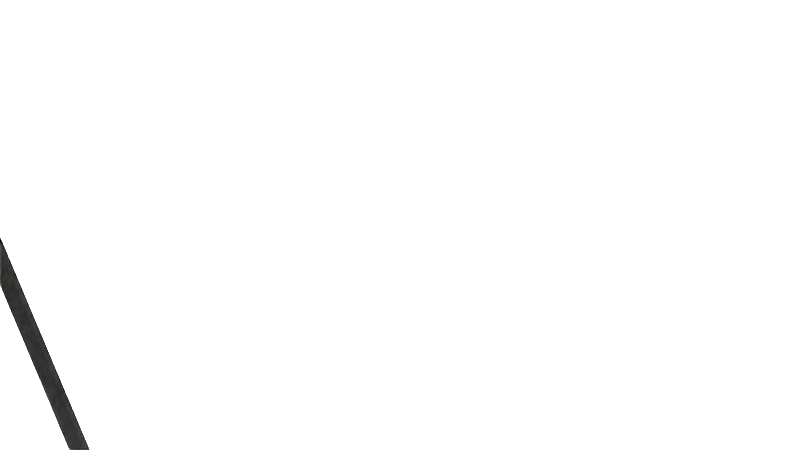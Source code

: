 # Source: camera.blend  (saved by Blender 2.79.0; exported with 4.5.12 LTS)
import bpy
from mathutils import Matrix  # noqa: F401  (used for matrix-valued properties, if any)

bpy.ops.wm.read_factory_settings(use_empty=True)
scene = bpy.context.scene
scene.name = 'Scene'

# ---- collections
col_collection_1 = bpy.data.collections.new('Collection 1'); scene.collection.children.link(col_collection_1)

# ---- materials (node trees are filled in below, after node groups)
mat_cameralight = bpy.data.materials.new('cameraLight')
mat_cameralight.alpha_threshold = 0.0
mat_cameralight.use_transparent_shadow = False
mat_cameralight.roughness = 0.5
mat_camerabody = bpy.data.materials.new('CameraBody')
mat_camerabody.alpha_threshold = 0.0
mat_camerabody.use_transparent_shadow = False
mat_camerabody.roughness = 0.5
mat_cameralense = bpy.data.materials.new('CameraLense')
mat_cameralense.alpha_threshold = 0.0
mat_cameralense.use_transparent_shadow = False
mat_cameralense.roughness = 0.5

# ---- node groups
ng_auto_smooth = bpy.data.node_groups.new('Auto Smooth', 'GeometryNodeTree')
_s = ng_auto_smooth.interface.new_socket(name='Geometry', in_out='OUTPUT', socket_type='NodeSocketGeometry')
_s = ng_auto_smooth.interface.new_socket(name='Geometry', in_out='INPUT', socket_type='NodeSocketGeometry')
_s = ng_auto_smooth.interface.new_socket(name='Angle', in_out='INPUT', socket_type='NodeSocketFloat')
_s.subtype = 'ANGLE'
_s.min_value = 0.0
_s.max_value = 3.142
ng_auto_smooth.is_modifier = True
_N = ng_auto_smooth.nodes; _L = ng_auto_smooth.links
n0 = _N.new('NodeGroupOutput'); n0.name = 'Group Output'; n0.location = (480, -100)
n1 = _N.new('NodeGroupInput'); n1.name = 'Group Input'; n1.location = (-420, -300)
n2 = _N.new('NodeGroupInput'); n2.name = 'Group Input.001'; n2.location = (-60, -100)
n3 = _N.new('GeometryNodeSetShadeSmooth'); n3.name = 'Set Shade Smooth'; n3.location = (120, -100)
n3.domain = 'EDGE'
n4 = _N.new('GeometryNodeSetShadeSmooth'); n4.name = 'Set Shade Smooth.001'; n4.location = (300, -100)
n5 = _N.new('GeometryNodeInputMeshEdgeAngle'); n5.name = 'Edge Angle'; n5.location = (-420, -220)
n6 = _N.new('GeometryNodeInputEdgeSmooth'); n6.name = 'Is Edge Smooth'; n6.location = (-60, -160)
n7 = _N.new('GeometryNodeInputShadeSmooth'); n7.name = 'Is Face Smooth'; n7.location = (-240, -340)
n8 = _N.new('FunctionNodeBooleanMath'); n8.name = 'Boolean Math'; n8.location = (-60, -220)
n9 = _N.new('FunctionNodeCompare'); n9.name = 'Compare'; n9.location = (-240, -180)
n9.operation = 'LESS_EQUAL'
_L.new(n5.outputs[0], n9.inputs[0])
_L.new(n4.outputs[0], n0.inputs[0])
_L.new(n1.outputs[1], n9.inputs[1])
_L.new(n9.outputs[0], n8.inputs[0])
_L.new(n7.outputs[0], n8.inputs[1])
_L.new(n2.outputs[0], n3.inputs[0])
_L.new(n6.outputs[0], n3.inputs[1])
_L.new(n3.outputs[0], n4.inputs[0])
_L.new(n8.outputs[0], n3.inputs[2])
n0.is_active_output = True

# ---- material node trees

# ---- world
world_world = bpy.data.worlds.new('World'); scene.world = world_world
world_world.color = (0.05088, 0.05088, 0.05088)
world_world.use_sun_shadow = False
world_world.sun_shadow_jitter_overblur = 0.0
world_world.cycles.sampling_method = 'MANUAL'

# ---- cameras
cam_camera = bpy.data.cameras.new('Camera')
cam_camera.clip_end = 100.0
cam_camera.lens = 35.0
cam_camera.sensor_width = 32.0
cam_camera.sensor_height = 18.0
cam_camera.ortho_scale = 7.314
cam_camera.dof.focus_distance = 0.0
cam_camera.dof.aperture_fstop = 128.0

# ---- lights
light_lamp = bpy.data.lights.new('Lamp', 'POINT')
light_lamp.transmission_factor = 0.0
light_lamp.cutoff_distance = 30.0
light_lamp.energy = 100.0
light_lamp.shadow_buffer_clip_start = 1.001
light_lamp.shadow_soft_size = 0.1
light_lamp.shadow_maximum_resolution = 0.006
light_lamp.use_absolute_resolution = True

# ---- meshes
me_cylinder = bpy.data.meshes.new('Cylinder')
me_cylinder.from_pydata([(0.0, 1.0, -1.0), (0.0, 1.0, 1.0), (0.1951, 0.9808, -1.0), (0.1951, 0.9808, 1.0), (0.3827, 0.9239, -1.0), (0.3827, 0.9239, 1.0), (0.5556, 0.8315, -1.0), (0.5556, 0.8315, 1.0), (0.7071, 0.7071, -1.0), (0.7071, 0.7071, 1.0), (0.8315, 0.5556, -1.0), (0.8315, 0.5556, 1.0), (0.9239, 0.3827, -1.0), (0.9239, 0.3827, 1.0), (0.9808, 0.1951, -1.0), (0.9808, 0.1951, 1.0), (1.0, 7.55e-08, -1.0), (1.0, 7.55e-08, 1.0), (0.9808, -0.1951, -1.0), (0.9808, -0.1951, 1.0), (0.9239, -0.3827, -1.0), (0.9239, -0.3827, 1.0), (0.8315, -0.5556, -1.0), (0.8315, -0.5556, 1.0), (0.7071, -0.7071, -1.0), (0.7071, -0.7071, 1.0), (0.5556, -0.8315, -1.0), (0.5556, -0.8315, 1.0), (0.3827, -0.9239, -1.0), (0.3827, -0.9239, 1.0), (0.1951, -0.9808, -1.0), (0.1951, -0.9808, 1.0), (-3.258e-07, -1.0, -1.0), (-3.258e-07, -1.0, 1.0), (-0.1951, -0.9808, -1.0), (-0.1951, -0.9808, 1.0), (-0.3827, -0.9239, -1.0), (-0.3827, -0.9239, 1.0), (-0.5556, -0.8315, -1.0), (-0.5556, -0.8315, 1.0), (-0.7071, -0.7071, -1.0), (-0.7071, -0.7071, 1.0), (-0.8315, -0.5556, -1.0), (-0.8315, -0.5556, 1.0), (-0.9239, -0.3827, -1.0), (-0.9239, -0.3827, 1.0), (-0.9808, -0.1951, -1.0), (-0.9808, -0.1951, 1.0), (-1.0, 9.656e-07, -1.0), (-1.0, 9.656e-07, 1.0), (-0.9808, 0.1951, -1.0), (-0.9808, 0.1951, 1.0), (-0.9239, 0.3827, -1.0), (-0.9239, 0.3827, 1.0), (-0.8315, 0.5556, -1.0), (-0.8315, 0.5556, 1.0), (-0.7071, 0.7071, -1.0), (-0.7071, 0.7071, 1.0), (-0.5556, 0.8315, -1.0), (-0.5556, 0.8315, 1.0), (-0.3827, 0.9239, -1.0), (-0.3827, 0.9239, 1.0), (-0.1951, 0.9808, -1.0), (-0.1951, 0.9808, 1.0), (0.8544, 0.9132, -1.096), (0.8544, 0.9084, -1.182), (0.8544, 0.9008, -1.262), (0.8544, 0.8904, -1.331), (0.8544, 0.8778, -1.388), (0.8544, 0.8634, -1.431), (0.8544, 0.8478, -1.457), (0.8544, 0.8316, -1.465), (0.8544, 0.8154, -1.457), (0.8544, 0.7625, -1.262), (0.8576, 0.9132, -1.095), (0.8606, 0.9084, -1.179), (0.8634, 0.9008, -1.257), (0.8659, 0.8904, -1.325), (0.8679, 0.8778, -1.381), (0.8694, 0.8634, -1.422), (0.8703, 0.8478, -1.448), (0.8707, 0.8316, -1.457), (0.8703, 0.8154, -1.448), (0.8694, 0.7998, -1.422), (0.8679, 0.7854, -1.381), (0.8659, 0.7728, -1.325), (0.8634, 0.7625, -1.257), (0.8606, 0.7548, -1.179), (0.8576, 0.7501, -1.095), (0.8606, 0.9132, -1.089), (0.8666, 0.9084, -1.169), (0.8721, 0.9008, -1.242), (0.8769, 0.8904, -1.306), (0.8809, 0.8778, -1.359), (0.8838, 0.8634, -1.398), (0.8856, 0.8478, -1.422), (0.8863, 0.8316, -1.431), (0.8856, 0.8154, -1.422), (0.8838, 0.7998, -1.398), (0.8809, 0.7854, -1.359), (0.8769, 0.7728, -1.306), (0.8721, 0.7625, -1.242), (0.8666, 0.7548, -1.169), (0.8606, 0.7501, -1.089), (0.8634, 0.9132, -1.081), (0.8721, 0.9084, -1.153), (0.8801, 0.9008, -1.219), (0.8871, 0.8904, -1.276), (0.8928, 0.8778, -1.324), (0.8971, 0.8634, -1.359), (0.8997, 0.8478, -1.381), (0.9006, 0.8316, -1.388), (0.8997, 0.8154, -1.381), (0.8971, 0.7998, -1.359), (0.8928, 0.7854, -1.324), (0.8871, 0.7728, -1.276), (0.8801, 0.7625, -1.219), (0.8721, 0.7548, -1.153), (0.8634, 0.7501, -1.081), (0.8659, 0.9132, -1.07), (0.8769, 0.9084, -1.131), (0.8871, 0.9008, -1.187), (0.896, 0.8904, -1.236), (0.9033, 0.8778, -1.276), (0.9088, 0.8634, -1.306), (0.9121, 0.8478, -1.325), (0.9132, 0.8316, -1.331), (0.9121, 0.8154, -1.325), (0.9088, 0.7998, -1.306), (0.9033, 0.7854, -1.276), (0.896, 0.7728, -1.236), (0.8871, 0.7625, -1.187), (0.8769, 0.7548, -1.131), (0.8659, 0.7501, -1.07), (0.8679, 0.9132, -1.056), (0.8809, 0.9084, -1.104), (0.8928, 0.9008, -1.148), (0.9033, 0.8904, -1.187), (0.9119, 0.8778, -1.219), (0.9183, 0.8634, -1.242), (0.9222, 0.8478, -1.257), (0.9236, 0.8316, -1.262), (0.9222, 0.8154, -1.257), (0.9183, 0.7998, -1.242), (0.9119, 0.7854, -1.219), (0.9033, 0.7728, -1.187), (0.8928, 0.7625, -1.148), (0.8809, 0.7548, -1.104), (0.8679, 0.7501, -1.056), (0.8694, 0.9132, -1.041), (0.8838, 0.9084, -1.074), (0.8971, 0.9008, -1.104), (0.9088, 0.8904, -1.131), (0.9183, 0.8778, -1.153), (0.9254, 0.8634, -1.169), (0.9298, 0.8478, -1.179), (0.9313, 0.8316, -1.182), (0.9298, 0.8154, -1.179), (0.9254, 0.7998, -1.169), (0.9183, 0.7854, -1.153), (0.9088, 0.7728, -1.131), (0.8971, 0.7625, -1.104), (0.8838, 0.7548, -1.074), (0.8694, 0.7501, -1.041), (0.8703, 0.9132, -1.024), (0.8856, 0.9084, -1.041), (0.8997, 0.9008, -1.056), (0.9121, 0.8904, -1.07), (0.9222, 0.8778, -1.081), (0.9298, 0.8634, -1.089), (0.9344, 0.8478, -1.095), (0.936, 0.8316, -1.096), (0.9344, 0.8154, -1.095), (0.9298, 0.7998, -1.089), (0.9222, 0.7854, -1.081), (0.9121, 0.7728, -1.07), (0.8997, 0.7625, -1.056), (0.8856, 0.7548, -1.041), (0.8703, 0.7501, -1.024), (0.8707, 0.9132, -1.007), (0.8863, 0.9084, -1.007), (0.9006, 0.9008, -1.007), (0.9132, 0.8904, -1.007), (0.9236, 0.8778, -1.007), (0.9313, 0.8634, -1.007), (0.936, 0.8478, -1.007), (0.9376, 0.8316, -1.007), (0.936, 0.8154, -1.007), (0.9313, 0.7998, -1.007), (0.9236, 0.7854, -1.007), (0.9132, 0.7728, -1.007), (0.9006, 0.7625, -1.007), (0.8863, 0.7548, -1.007), (0.8707, 0.7501, -1.007), (0.8703, 0.9132, -0.9893), (0.8856, 0.9084, -0.9725), (0.8997, 0.9008, -0.957), (0.9121, 0.8904, -0.9435), (0.9222, 0.8778, -0.9323), (0.9298, 0.8634, -0.9241), (0.9344, 0.8478, -0.919), (0.936, 0.8316, -0.9173), (0.9344, 0.8154, -0.919), (0.9298, 0.7998, -0.9241), (0.9222, 0.7854, -0.9323), (0.9121, 0.7728, -0.9435), (0.8997, 0.7625, -0.957), (0.8856, 0.7548, -0.9725), (0.8703, 0.7501, -0.9893), (0.8694, 0.9132, -0.9725), (0.8838, 0.9084, -0.9396), (0.8971, 0.9008, -0.9092), (0.9088, 0.8904, -0.8826), (0.9183, 0.8778, -0.8608), (0.9254, 0.8634, -0.8446), (0.9298, 0.8478, -0.8346), (0.9313, 0.8316, -0.8312), (0.9298, 0.8154, -0.8346), (0.9254, 0.7998, -0.8446), (0.9183, 0.7854, -0.8608), (0.9088, 0.7728, -0.8826), (0.8971, 0.7625, -0.9092), (0.8838, 0.7548, -0.9396), (0.8694, 0.7501, -0.9725), (0.8679, 0.9132, -0.957), (0.8809, 0.9084, -0.9092), (0.8928, 0.9008, -0.8652), (0.9033, 0.8904, -0.8266), (0.9119, 0.8778, -0.7949), (0.9183, 0.8634, -0.7713), (0.9222, 0.8478, -0.7568), (0.9236, 0.8316, -0.7519), (0.9222, 0.8154, -0.7568), (0.9183, 0.7998, -0.7713), (0.9119, 0.7854, -0.7949), (0.9033, 0.7728, -0.8266), (0.8928, 0.7625, -0.8652), (0.8809, 0.7548, -0.9092), (0.8679, 0.7501, -0.957), (0.8659, 0.9132, -0.9435), (0.8769, 0.9084, -0.8826), (0.8871, 0.9008, -0.8266), (0.896, 0.8904, -0.7774), (0.9033, 0.8778, -0.7371), (0.9088, 0.8634, -0.7071), (0.9121, 0.8478, -0.6886), (0.9132, 0.8316, -0.6824), (0.9121, 0.8154, -0.6886), (0.9088, 0.7998, -0.7071), (0.9033, 0.7854, -0.7371), (0.896, 0.7728, -0.7774), (0.8871, 0.7625, -0.8266), (0.8769, 0.7548, -0.8826), (0.8659, 0.7501, -0.9435), (0.8634, 0.9132, -0.9323), (0.8721, 0.9084, -0.8608), (0.8801, 0.9008, -0.7949), (0.8871, 0.8904, -0.7371), (0.8928, 0.8778, -0.6896), (0.8971, 0.8634, -0.6544), (0.8997, 0.8478, -0.6327), (0.9006, 0.8316, -0.6254), (0.8997, 0.8154, -0.6327), (0.8971, 0.7998, -0.6544), (0.8928, 0.7854, -0.6896), (0.8871, 0.7728, -0.7371), (0.8801, 0.7625, -0.7949), (0.8721, 0.7548, -0.8608), (0.8634, 0.7501, -0.9323), (0.8544, 0.7485, -1.007), (0.8606, 0.9132, -0.9241), (0.8666, 0.9084, -0.8446), (0.8721, 0.9008, -0.7713), (0.8769, 0.8904, -0.7071), (0.8809, 0.8778, -0.6544), (0.8838, 0.8634, -0.6152), (0.8856, 0.8478, -0.5911), (0.8863, 0.8316, -0.583), (0.8856, 0.8154, -0.5911), (0.8838, 0.7998, -0.6152), (0.8809, 0.7854, -0.6544), (0.8769, 0.7728, -0.7071), (0.8721, 0.7625, -0.7713), (0.8666, 0.7548, -0.8446), (0.8606, 0.7501, -0.9241), (0.8576, 0.9132, -0.919), (0.8606, 0.9084, -0.8346), (0.8634, 0.9008, -0.7568), (0.8659, 0.8904, -0.6886), (0.8679, 0.8778, -0.6327), (0.8694, 0.8634, -0.5911), (0.8703, 0.8478, -0.5655), (0.8707, 0.8316, -0.5569), (0.8703, 0.8154, -0.5655), (0.8694, 0.7998, -0.5911), (0.8679, 0.7854, -0.6327), (0.8659, 0.7728, -0.6886), (0.8634, 0.7625, -0.7568), (0.8606, 0.7548, -0.8346), (0.8576, 0.7501, -0.919), (0.8544, 0.9132, -0.9173), (0.8544, 0.9084, -0.8312), (0.8544, 0.9008, -0.7519), (0.8544, 0.8904, -0.6824), (0.8544, 0.8778, -0.6254), (0.8544, 0.8634, -0.583), (0.8544, 0.8478, -0.5569), (0.8544, 0.8316, -0.5481), (0.8544, 0.8154, -0.5569), (0.8544, 0.7998, -0.583), (0.8544, 0.7854, -0.6254), (0.8544, 0.7728, -0.6824), (0.8544, 0.7625, -0.7519), (0.8544, 0.7548, -0.8312), (0.8544, 0.7501, -0.9173), (0.8513, 0.9132, -0.919), (0.8482, 0.9084, -0.8346), (0.8454, 0.9008, -0.7568), (0.843, 0.8904, -0.6886), (0.8409, 0.8778, -0.6327), (0.8394, 0.8634, -0.5911), (0.8385, 0.8478, -0.5655), (0.8382, 0.8316, -0.5569), (0.8385, 0.8154, -0.5655), (0.8394, 0.7998, -0.5911), (0.8409, 0.7854, -0.6327), (0.843, 0.7728, -0.6886), (0.8454, 0.7625, -0.7568), (0.8482, 0.7548, -0.8346), (0.8513, 0.7501, -0.919), (0.8482, 0.9132, -0.9241), (0.8423, 0.9084, -0.8446), (0.8368, 0.9008, -0.7713), (0.8319, 0.8904, -0.7071), (0.828, 0.8778, -0.6544), (0.825, 0.8634, -0.6152), (0.8232, 0.8478, -0.5911), (0.8226, 0.8316, -0.583), (0.8232, 0.8154, -0.5911), (0.825, 0.7998, -0.6152), (0.828, 0.7854, -0.6544), (0.8319, 0.7728, -0.7071), (0.8368, 0.7625, -0.7713), (0.8423, 0.7548, -0.8446), (0.8482, 0.7501, -0.9241), (0.8454, 0.9132, -0.9323), (0.8368, 0.9084, -0.8608), (0.8288, 0.9008, -0.7949), (0.8218, 0.8904, -0.7371), (0.816, 0.8778, -0.6896), (0.8117, 0.8634, -0.6544), (0.8091, 0.8478, -0.6327), (0.8082, 0.8316, -0.6254), (0.8091, 0.8154, -0.6327), (0.8117, 0.7998, -0.6544), (0.816, 0.7854, -0.6896), (0.8218, 0.7728, -0.7371), (0.8288, 0.7625, -0.7949), (0.8368, 0.7548, -0.8608), (0.8454, 0.7501, -0.9323), (0.8544, 0.9148, -1.007), (0.843, 0.9132, -0.9435), (0.8319, 0.9084, -0.8826), (0.8218, 0.9008, -0.8266), (0.8129, 0.8904, -0.7774), (0.8055, 0.8778, -0.7371), (0.8001, 0.8634, -0.7071), (0.7968, 0.8478, -0.6886), (0.7956, 0.8316, -0.6824), (0.7968, 0.8154, -0.6886), (0.8001, 0.7998, -0.7071), (0.8055, 0.7854, -0.7371), (0.8129, 0.7728, -0.7774), (0.8218, 0.7625, -0.8266), (0.8319, 0.7548, -0.8826), (0.843, 0.7501, -0.9435), (0.8409, 0.9132, -0.957), (0.828, 0.9084, -0.9092), (0.816, 0.9008, -0.8652), (0.8055, 0.8904, -0.8266), (0.7969, 0.8778, -0.7949), (0.7906, 0.8634, -0.7713), (0.7866, 0.8478, -0.7568), (0.7853, 0.8316, -0.7519), (0.7866, 0.8154, -0.7568), (0.7906, 0.7998, -0.7713), (0.7969, 0.7854, -0.7949), (0.8055, 0.7728, -0.8266), (0.816, 0.7625, -0.8652), (0.828, 0.7548, -0.9092), (0.8409, 0.7501, -0.957), (0.8394, 0.9132, -0.9725), (0.825, 0.9084, -0.9396), (0.8117, 0.9008, -0.9092), (0.8001, 0.8904, -0.8826), (0.7906, 0.8778, -0.8608), (0.7835, 0.8634, -0.8446), (0.7791, 0.8478, -0.8346), (0.7776, 0.8316, -0.8312), (0.7791, 0.8154, -0.8346), (0.7835, 0.7998, -0.8446), (0.7906, 0.7854, -0.8608), (0.8001, 0.7728, -0.8826), (0.8117, 0.7625, -0.9092), (0.825, 0.7548, -0.9396), (0.8394, 0.7501, -0.9725), (0.8385, 0.9132, -0.9893), (0.8232, 0.9084, -0.9725), (0.8091, 0.9008, -0.957), (0.7968, 0.8904, -0.9435), (0.7866, 0.8778, -0.9323), (0.7791, 0.8634, -0.9241), (0.7744, 0.8478, -0.919), (0.7729, 0.8316, -0.9173), (0.7744, 0.8154, -0.919), (0.7791, 0.7998, -0.9241), (0.7866, 0.7854, -0.9323), (0.7968, 0.7728, -0.9435), (0.8091, 0.7625, -0.957), (0.8232, 0.7548, -0.9725), (0.8385, 0.7501, -0.9893), (0.8382, 0.9132, -1.007), (0.8226, 0.9084, -1.007), (0.8082, 0.9008, -1.007), (0.7956, 0.8904, -1.007), (0.7853, 0.8778, -1.007), (0.7776, 0.8634, -1.007), (0.7729, 0.8478, -1.007), (0.7713, 0.8316, -1.007), (0.7729, 0.8154, -1.007), (0.7776, 0.7998, -1.007), (0.7853, 0.7854, -1.007), (0.7956, 0.7728, -1.007), (0.8082, 0.7625, -1.007), (0.8226, 0.7548, -1.007), (0.8382, 0.7501, -1.007), (0.8385, 0.9132, -1.024), (0.8232, 0.9084, -1.041), (0.8091, 0.9008, -1.056), (0.7968, 0.8904, -1.07), (0.7866, 0.8778, -1.081), (0.7791, 0.8634, -1.089), (0.7744, 0.8478, -1.095), (0.7729, 0.8316, -1.096), (0.7744, 0.8154, -1.095), (0.7791, 0.7998, -1.089), (0.7866, 0.7854, -1.081), (0.7968, 0.7728, -1.07), (0.8091, 0.7625, -1.056), (0.8232, 0.7548, -1.041), (0.8385, 0.7501, -1.024), (0.8394, 0.9132, -1.041), (0.825, 0.9084, -1.074), (0.8117, 0.9008, -1.104), (0.8001, 0.8904, -1.131), (0.7906, 0.8778, -1.153), (0.7835, 0.8634, -1.169), (0.7791, 0.8478, -1.179), (0.7776, 0.8316, -1.182), (0.7791, 0.8154, -1.179), (0.7835, 0.7998, -1.169), (0.7906, 0.7854, -1.153), (0.8001, 0.7728, -1.131), (0.8117, 0.7625, -1.104), (0.825, 0.7548, -1.074), (0.8394, 0.7501, -1.041), (0.8409, 0.9132, -1.056), (0.828, 0.9084, -1.104), (0.816, 0.9008, -1.148), (0.8055, 0.8904, -1.187), (0.7969, 0.8778, -1.219), (0.7906, 0.8634, -1.242), (0.7866, 0.8478, -1.257), (0.7853, 0.8316, -1.262), (0.7866, 0.8154, -1.257), (0.7906, 0.7998, -1.242), (0.7969, 0.7854, -1.219), (0.8055, 0.7728, -1.187), (0.816, 0.7625, -1.148), (0.828, 0.7548, -1.104), (0.8409, 0.7501, -1.056), (0.843, 0.9132, -1.07), (0.8319, 0.9084, -1.131), (0.8218, 0.9008, -1.187), (0.8129, 0.8904, -1.236), (0.8055, 0.8778, -1.276), (0.8001, 0.8634, -1.306), (0.7968, 0.8478, -1.325), (0.7956, 0.8316, -1.331), (0.7968, 0.8154, -1.325), (0.8001, 0.7998, -1.306), (0.8055, 0.7854, -1.276), (0.8129, 0.7728, -1.236), (0.8218, 0.7625, -1.187), (0.8319, 0.7548, -1.131), (0.843, 0.7501, -1.07), (0.8454, 0.9132, -1.081), (0.8368, 0.9084, -1.153), (0.8288, 0.9008, -1.219), (0.8218, 0.8904, -1.276), (0.816, 0.8778, -1.324), (0.8117, 0.8634, -1.359), (0.8091, 0.8478, -1.381), (0.8082, 0.8316, -1.388), (0.8091, 0.8154, -1.381), (0.8117, 0.7998, -1.359), (0.816, 0.7854, -1.324), (0.8218, 0.7728, -1.276), (0.8288, 0.7625, -1.219), (0.8368, 0.7548, -1.153), (0.8454, 0.7501, -1.081), (0.8482, 0.9132, -1.089), (0.8423, 0.9084, -1.169), (0.8368, 0.9008, -1.242), (0.8319, 0.8904, -1.306), (0.828, 0.8778, -1.359), (0.825, 0.8634, -1.398), (0.8232, 0.8478, -1.422), (0.8226, 0.8316, -1.431), (0.8232, 0.8154, -1.422), (0.825, 0.7998, -1.398), (0.828, 0.7854, -1.359), (0.8319, 0.7728, -1.306), (0.8368, 0.7625, -1.242), (0.8423, 0.7548, -1.169), (0.8482, 0.7501, -1.089), (0.8513, 0.9132, -1.095), (0.8482, 0.9084, -1.179), (0.8454, 0.9008, -1.257), (0.843, 0.8904, -1.325), (0.8409, 0.8778, -1.381), (0.8394, 0.8634, -1.422), (0.8385, 0.8478, -1.448), (0.8382, 0.8316, -1.457), (0.8385, 0.8154, -1.448), (0.8394, 0.7998, -1.422), (0.8409, 0.7854, -1.381), (0.843, 0.7728, -1.325), (0.8454, 0.7625, -1.257), (0.8482, 0.7548, -1.179), (0.8513, 0.7501, -1.095), (0.8544, 0.7998, -1.431), (0.8544, 0.7854, -1.388), (0.8544, 0.7728, -1.331), (0.8544, 0.7548, -1.182), (0.8544, 0.7501, -1.096), (-1.0, -1.006, -0.9334), (-1.0, 0.994, -0.9334), (-1.0, -1.006, -17.27), (-1.0, 0.994, -17.27), (1.0, -1.006, -0.9334), (1.0, 0.994, -0.9334), (1.0, -1.006, -17.27), (1.0, 0.994, -17.27), (0.0, 0.676, 3.075), (0.0, 0.676, 9.752), (0.1319, 0.663, 3.075), (0.1319, 0.663, 9.752), (0.2587, 0.6245, 3.075), (0.2587, 0.6245, 9.752), (0.3755, 0.562, 3.075), (0.3755, 0.562, 9.752), (0.478, 0.478, 3.075), (0.4603, 0.478, 9.752), (0.562, 0.3755, 3.075), (0.5444, 0.3755, 9.752), (0.6245, 0.2587, 3.075), (0.6245, 0.2587, 9.752), (0.663, 0.1319, 3.075), (0.663, 0.1319, 9.752), (0.676, 1.018e-07, 3.075), (0.676, 1.018e-07, 9.752), (0.663, -0.1319, 3.075), (0.663, -0.1319, 9.752), (0.6245, -0.2587, 3.075), (0.6245, -0.2587, 9.752), (0.562, -0.3755, 3.075), (0.562, -0.3755, 9.752), (0.478, -0.478, 3.075), (0.478, -0.478, 9.752), (0.3755, -0.562, 3.075), (0.3755, -0.562, 9.752), (0.2587, -0.6245, 3.075), (0.2587, -0.6245, 9.752), (0.1319, -0.663, 3.075), (0.1319, -0.663, 9.752), (-2.203e-07, -0.676, 3.075), (-2.203e-07, -0.676, 9.752), (-0.1319, -0.663, 3.075), (-0.1319, -0.663, 9.752), (-0.2587, -0.6245, 3.075), (-0.2587, -0.6245, 9.752), (-0.3755, -0.562, 3.075), (-0.3755, -0.562, 9.752), (-0.478, -0.478, 3.075), (-0.478, -0.478, 9.752), (-0.562, -0.3755, 3.075), (-0.562, -0.3755, 9.752), (-0.6245, -0.2587, 3.075), (-0.6245, -0.2587, 9.752), (-0.663, -0.1319, 3.075), (-0.663, -0.1319, 9.752), (-0.676, 7.035e-07, 3.075), (-0.676, 7.035e-07, 9.752), (-0.663, 0.1319, 3.075), (-0.663, 0.1319, 9.752), (-0.6245, 0.2587, 3.075), (-0.6245, 0.2587, 9.752), (-0.562, 0.3755, 3.075), (-0.562, 0.3755, 9.752), (-0.478, 0.478, 3.075), (-0.478, 0.478, 9.752), (-0.3755, 0.562, 3.075), (-0.3755, 0.562, 9.752), (-0.2587, 0.6245, 3.075), (-0.2587, 0.6245, 9.752), (-0.1319, 0.663, 3.075), (-0.1319, 0.663, 9.752), (0.2856, 0.4274, 9.842), (0.3635, 0.3635, 9.842), (0.5041, 0.1003, 9.842), (0.4749, -0.1967, 9.842), (0.3635, -0.3635, 9.842), (0.2856, -0.4274, 9.842), (0.1003, -0.5041, 9.842), (-0.1003, -0.5041, 9.842), (-0.3635, 0.3635, 9.842), (-0.1967, 0.4749, 9.842), (0.0, 0.676, 8.709), (0.1319, 0.663, 8.709), (0.2587, 0.6245, 8.709), (0.3755, 0.562, 8.709), (0.4603, 0.478, 8.709), (0.5444, 0.3755, 8.709), (0.6245, 0.2587, 8.709), (0.663, 0.1319, 8.709), (0.676, 1.018e-07, 8.709), (0.663, -0.1319, 8.709), (0.6245, -0.2587, 8.709), (0.562, -0.3755, 8.709), (0.478, -0.478, 8.709), (0.3755, -0.562, 8.709), (0.2587, -0.6245, 8.709), (0.1319, -0.663, 8.709), (-2.203e-07, -0.676, 8.709), (-0.1319, -0.663, 8.709), (-0.2587, -0.6245, 8.709), (-0.3755, -0.562, 8.709), (-0.478, -0.478, 8.709), (-0.562, -0.3755, 8.709), (-0.6245, -0.2587, 8.709), (-0.663, -0.1319, 8.709), (-0.676, 7.035e-07, 8.709), (-0.663, 0.1319, 8.709), (-0.6245, 0.2587, 8.709), (-0.562, 0.3755, 8.709), (-0.478, 0.478, 8.709), (-0.3755, 0.562, 8.709), (-0.2587, 0.6245, 8.709), (-0.1319, 0.663, 8.709), (0.6817, 0.4883, 9.752), (0.5977, 0.5907, 9.752), (0.5977, 0.5907, 8.709), (0.6817, 0.4883, 8.709), (0.0, 0.6078, 0.131), (0.0, 0.6078, 6.294), (0.1186, 0.5961, 0.131), (0.1186, 0.5961, 6.294), (0.2326, 0.5615, 0.131), (0.2326, 0.5615, 6.294), (0.3377, 0.5054, 0.131), (0.3377, 0.5054, 6.294), (0.4298, 0.4298, 0.131), (0.4298, 0.4298, 6.294), (0.5054, 0.3377, 0.131), (0.5054, 0.3377, 6.294), (0.5615, 0.2326, 0.131), (0.5615, 0.2326, 6.294), (0.5961, 0.1186, 0.131), (0.5961, 0.1186, 6.294), (0.6078, 7.103e-08, 0.131), (0.6078, 7.103e-08, 6.294), (0.5961, -0.1186, 0.131), (0.5961, -0.1186, 6.294), (0.5615, -0.2326, 0.131), (0.5615, -0.2326, 6.294), (0.5054, -0.3377, 0.131), (0.5054, -0.3377, 6.294), (0.4298, -0.4298, 0.131), (0.4298, -0.4298, 6.294), (0.3377, -0.5054, 0.131), (0.3377, -0.5054, 6.294), (0.2326, -0.5615, 0.131), (0.2326, -0.5615, 6.294), (0.1186, -0.5961, 0.131), (0.1186, -0.5961, 6.294), (-1.981e-07, -0.6078, 0.131), (-1.981e-07, -0.6078, 6.294), (-0.1186, -0.5961, 0.131), (-0.1186, -0.5961, 6.294), (-0.2326, -0.5615, 0.131), (-0.2326, -0.5615, 6.294), (-0.3377, -0.5054, 0.131), (-0.3377, -0.5054, 6.294), (-0.4298, -0.4298, 0.131), (-0.4298, -0.4298, 6.294), (-0.5054, -0.3377, 0.131), (-0.5054, -0.3377, 6.294), (-0.5615, -0.2326, 0.131), (-0.5615, -0.2326, 6.294), (-0.5961, -0.1186, 0.131), (-0.5961, -0.1186, 6.294), (-0.6078, 6.121e-07, 0.131), (-0.6078, 6.121e-07, 6.294), (-0.5961, 0.1186, 0.131), (-0.5961, 0.1186, 6.294), (-0.5615, 0.2326, 0.131), (-0.5615, 0.2326, 6.294), (-0.5054, 0.3377, 0.131), (-0.5054, 0.3377, 6.294), (-0.4298, 0.4298, 0.131), (-0.4298, 0.4298, 6.294), (-0.3377, 0.5054, 0.131), (-0.3377, 0.5054, 6.294), (-0.2326, 0.5615, 0.131), (-0.2326, 0.5615, 6.294), (-0.1186, 0.5961, 0.131), (-0.1186, 0.5961, 6.294), (1.923e-08, 0.514, 9.842), (0.1003, 0.5041, 9.842), (0.4749, 0.1967, 9.842), (-1.483e-07, -0.514, 9.842), (-0.1967, -0.4749, 9.842), (-0.5041, -0.1003, 9.842), (-0.514, 5.94e-07, 9.842), (-0.5041, 0.1003, 9.842), (-0.4274, 0.2856, 9.842), (-0.2856, 0.4274, 9.842), (-0.1003, 0.5041, 9.842), (0.5041, -0.1003, 9.842), (0.4274, -0.2856, 9.842), (-0.2856, -0.4274, 9.842), (-0.3635, -0.3635, 9.842), (-0.4274, -0.2856, 9.842), (0.1967, 0.4749, 9.842), (0.4274, 0.2856, 9.842), (0.514, 1.364e-07, 9.842), (0.1967, -0.4749, 9.842), (-0.4749, -0.1967, 9.842), (-0.4749, 0.1967, 9.842), (1.923e-08, 0.514, 7.059), (0.1003, 0.5041, 7.059), (0.1967, 0.4749, 7.059), (0.2856, 0.4274, 7.059), (0.3635, 0.3635, 7.059), (0.4274, 0.2856, 7.059), (0.4749, 0.1967, 7.059), (0.5041, 0.1003, 7.059), (0.514, 1.144e-07, 7.059), (0.5041, -0.1003, 7.059), (0.4749, -0.1967, 7.059), (0.4274, -0.2856, 7.059), (0.3635, -0.3635, 7.059), (0.2856, -0.4274, 7.059), (0.1967, -0.4749, 7.059), (0.1003, -0.5041, 7.059), (-1.483e-07, -0.514, 7.059), (-0.1003, -0.5041, 7.059), (-0.1967, -0.4749, 7.059), (-0.2856, -0.4274, 7.059), (-0.3635, -0.3635, 7.059), (-0.4274, -0.2856, 7.059), (-0.4749, -0.1967, 7.059), (-0.5041, -0.1003, 7.059), (-0.514, 5.719e-07, 7.059), (-0.5041, 0.1003, 7.059), (-0.4749, 0.1967, 7.059), (-0.4274, 0.2856, 7.059), (-0.3635, 0.3635, 7.059), (-0.2856, 0.4274, 7.059), (-0.1967, 0.4749, 7.059), (-0.1003, 0.5041, 7.059)], [], [(0, 1, 3, 2), (2, 3, 5, 4), (4, 5, 7, 6), (6, 7, 9, 8), (8, 9, 11, 10), (10, 11, 13, 12), (12, 13, 15, 14), (14, 15, 17, 16), (16, 17, 19, 18), (18, 19, 21, 20), (20, 21, 23, 22), (22, 23, 25, 24), (24, 25, 27, 26), (26, 27, 29, 28), (28, 29, 31, 30), (30, 31, 33, 32), (32, 33, 35, 34), (34, 35, 37, 36), (36, 37, 39, 38), (38, 39, 41, 40), (40, 41, 43, 42), (42, 43, 45, 44), (44, 45, 47, 46), (46, 47, 49, 48), (48, 49, 51, 50), (50, 51, 53, 52), (52, 53, 55, 54), (54, 55, 57, 56), (56, 57, 59, 58), (58, 59, 61, 60), (3, 1, 63, 61, 59, 57, 55, 53, 51, 49, 47, 45, 43, 41, 39, 37, 35, 33, 31, 29, 27, 25, 23, 21, 19, 17, 15, 13, 11, 9, 7, 5), (60, 61, 63, 62), (62, 63, 1, 0), (0, 2, 4, 6, 8, 10, 12, 14, 16, 18, 20, 22, 24, 26, 28, 30, 32, 34, 36, 38, 40, 42, 44, 46, 48, 50, 52, 54, 56, 58, 60, 62), (545, 544, 87, 88), (71, 70, 80, 81), (64, 360, 74), (269, 545, 88), (72, 71, 81, 82), (65, 64, 74, 75), (541, 72, 82, 83), (66, 65, 75, 76), (542, 541, 83, 84), (67, 66, 76, 77), (543, 542, 84, 85), (68, 67, 77, 78), (73, 543, 85, 86), (69, 68, 78, 79), (544, 73, 86, 87), (70, 69, 79, 80), (87, 86, 101, 102), (80, 79, 94, 95), (88, 87, 102, 103), (81, 80, 95, 96), (74, 360, 89), (269, 88, 103), (82, 81, 96, 97), (75, 74, 89, 90), (83, 82, 97, 98), (76, 75, 90, 91), (84, 83, 98, 99), (77, 76, 91, 92), (85, 84, 99, 100), (78, 77, 92, 93), (86, 85, 100, 101), (79, 78, 93, 94), (91, 90, 105, 106), (99, 98, 113, 114), (92, 91, 106, 107), (100, 99, 114, 115), (93, 92, 107, 108), (101, 100, 115, 116), (94, 93, 108, 109), (102, 101, 116, 117), (95, 94, 109, 110), (103, 102, 117, 118), (96, 95, 110, 111), (89, 360, 104), (269, 103, 118), (97, 96, 111, 112), (90, 89, 104, 105), (98, 97, 112, 113), (110, 109, 124, 125), (118, 117, 132, 133), (111, 110, 125, 126), (104, 360, 119), (269, 118, 133), (112, 111, 126, 127), (105, 104, 119, 120), (113, 112, 127, 128), (106, 105, 120, 121), (114, 113, 128, 129), (107, 106, 121, 122), (115, 114, 129, 130), (108, 107, 122, 123), (116, 115, 130, 131), (109, 108, 123, 124), (117, 116, 131, 132), (129, 128, 143, 144), (122, 121, 136, 137), (130, 129, 144, 145), (123, 122, 137, 138), (131, 130, 145, 146), (124, 123, 138, 139), (132, 131, 146, 147), (125, 124, 139, 140), (133, 132, 147, 148), (126, 125, 140, 141), (119, 360, 134), (269, 133, 148), (127, 126, 141, 142), (120, 119, 134, 135), (128, 127, 142, 143), (121, 120, 135, 136), (148, 147, 162, 163), (141, 140, 155, 156), (134, 360, 149), (269, 148, 163), (142, 141, 156, 157), (135, 134, 149, 150), (143, 142, 157, 158), (136, 135, 150, 151), (144, 143, 158, 159), (137, 136, 151, 152), (145, 144, 159, 160), (138, 137, 152, 153), (146, 145, 160, 161), (139, 138, 153, 154), (147, 146, 161, 162), (140, 139, 154, 155), (160, 159, 174, 175), (153, 152, 167, 168), (161, 160, 175, 176), (154, 153, 168, 169), (162, 161, 176, 177), (155, 154, 169, 170), (163, 162, 177, 178), (156, 155, 170, 171), (149, 360, 164), (269, 163, 178), (157, 156, 171, 172), (150, 149, 164, 165), (158, 157, 172, 173), (151, 150, 165, 166), (159, 158, 173, 174), (152, 151, 166, 167), (164, 360, 179), (269, 178, 193), (172, 171, 186, 187), (165, 164, 179, 180), (173, 172, 187, 188), (166, 165, 180, 181), (174, 173, 188, 189), (167, 166, 181, 182), (175, 174, 189, 190), (168, 167, 182, 183), (176, 175, 190, 191), (169, 168, 183, 184), (177, 176, 191, 192), (170, 169, 184, 185), (178, 177, 192, 193), (171, 170, 185, 186), (183, 182, 197, 198), (191, 190, 205, 206), (184, 183, 198, 199), (192, 191, 206, 207), (185, 184, 199, 200), (193, 192, 207, 208), (186, 185, 200, 201), (179, 360, 194), (269, 193, 208), (187, 186, 201, 202), (180, 179, 194, 195), (188, 187, 202, 203), (181, 180, 195, 196), (189, 188, 203, 204), (182, 181, 196, 197), (190, 189, 204, 205), (202, 201, 216, 217), (195, 194, 209, 210), (203, 202, 217, 218), (196, 195, 210, 211), (204, 203, 218, 219), (197, 196, 211, 212), (205, 204, 219, 220), (198, 197, 212, 213), (206, 205, 220, 221), (199, 198, 213, 214), (207, 206, 221, 222), (200, 199, 214, 215), (208, 207, 222, 223), (201, 200, 215, 216), (194, 360, 209), (269, 208, 223), (221, 220, 235, 236), (214, 213, 228, 229), (222, 221, 236, 237), (215, 214, 229, 230), (223, 222, 237, 238), (216, 215, 230, 231), (209, 360, 224), (269, 223, 238), (217, 216, 231, 232), (210, 209, 224, 225), (218, 217, 232, 233), (211, 210, 225, 226), (219, 218, 233, 234), (212, 211, 226, 227), (220, 219, 234, 235), (213, 212, 227, 228), (225, 224, 239, 240), (233, 232, 247, 248), (226, 225, 240, 241), (234, 233, 248, 249), (227, 226, 241, 242), (235, 234, 249, 250), (228, 227, 242, 243), (236, 235, 250, 251), (229, 228, 243, 244), (237, 236, 251, 252), (230, 229, 244, 245), (238, 237, 252, 253), (231, 230, 245, 246), (224, 360, 239), (269, 238, 253), (232, 231, 246, 247), (244, 243, 258, 259), (252, 251, 266, 267), (245, 244, 259, 260), (253, 252, 267, 268), (246, 245, 260, 261), (239, 360, 254), (269, 253, 268), (247, 246, 261, 262), (240, 239, 254, 255), (248, 247, 262, 263), (241, 240, 255, 256), (249, 248, 263, 264), (242, 241, 256, 257), (250, 249, 264, 265), (243, 242, 257, 258), (251, 250, 265, 266), (263, 262, 278, 279), (256, 255, 271, 272), (264, 263, 279, 280), (257, 256, 272, 273), (265, 264, 280, 281), (258, 257, 273, 274), (266, 265, 281, 282), (259, 258, 274, 275), (267, 266, 282, 283), (260, 259, 275, 276), (268, 267, 283, 284), (261, 260, 276, 277), (254, 360, 270), (269, 268, 284), (262, 261, 277, 278), (255, 254, 270, 271), (283, 282, 297, 298), (276, 275, 290, 291), (284, 283, 298, 299), (277, 276, 291, 292), (270, 360, 285), (269, 284, 299), (278, 277, 292, 293), (271, 270, 285, 286), (279, 278, 293, 294), (272, 271, 286, 287), (280, 279, 294, 295), (273, 272, 287, 288), (281, 280, 295, 296), (274, 273, 288, 289), (282, 281, 296, 297), (275, 274, 289, 290), (295, 294, 309, 310), (288, 287, 302, 303), (296, 295, 310, 311), (289, 288, 303, 304), (297, 296, 311, 312), (290, 289, 304, 305), (298, 297, 312, 313), (291, 290, 305, 306), (299, 298, 313, 314), (292, 291, 306, 307), (285, 360, 300), (269, 299, 314), (293, 292, 307, 308), (286, 285, 300, 301), (294, 293, 308, 309), (287, 286, 301, 302), (314, 313, 328, 329), (307, 306, 321, 322), (300, 360, 315), (269, 314, 329), (308, 307, 322, 323), (301, 300, 315, 316), (309, 308, 323, 324), (302, 301, 316, 317), (310, 309, 324, 325), (303, 302, 317, 318), (311, 310, 325, 326), (304, 303, 318, 319), (312, 311, 326, 327), (305, 304, 319, 320), (313, 312, 327, 328), (306, 305, 320, 321), (318, 317, 332, 333), (326, 325, 340, 341), (319, 318, 333, 334), (327, 326, 341, 342), (320, 319, 334, 335), (328, 327, 342, 343), (321, 320, 335, 336), (329, 328, 343, 344), (322, 321, 336, 337), (315, 360, 330), (269, 329, 344), (323, 322, 337, 338), (316, 315, 330, 331), (324, 323, 338, 339), (317, 316, 331, 332), (325, 324, 339, 340), (337, 336, 351, 352), (330, 360, 345), (269, 344, 359), (338, 337, 352, 353), (331, 330, 345, 346), (339, 338, 353, 354), (332, 331, 346, 347), (340, 339, 354, 355), (333, 332, 347, 348), (341, 340, 355, 356), (334, 333, 348, 349), (342, 341, 356, 357), (335, 334, 349, 350), (343, 342, 357, 358), (336, 335, 350, 351), (344, 343, 358, 359), (356, 355, 371, 372), (349, 348, 364, 365), (357, 356, 372, 373), (350, 349, 365, 366), (358, 357, 373, 374), (351, 350, 366, 367), (359, 358, 374, 375), (352, 351, 367, 368), (345, 360, 361), (269, 359, 375), (353, 352, 368, 369), (346, 345, 361, 362), (354, 353, 369, 370), (347, 346, 362, 363), (355, 354, 370, 371), (348, 347, 363, 364), (361, 360, 376), (269, 375, 390), (369, 368, 383, 384), (362, 361, 376, 377), (370, 369, 384, 385), (363, 362, 377, 378), (371, 370, 385, 386), (364, 363, 378, 379), (372, 371, 386, 387), (365, 364, 379, 380), (373, 372, 387, 388), (366, 365, 380, 381), (374, 373, 388, 389), (367, 366, 381, 382), (375, 374, 389, 390), (368, 367, 382, 383), (380, 379, 394, 395), (388, 387, 402, 403), (381, 380, 395, 396), (389, 388, 403, 404), (382, 381, 396, 397), (390, 389, 404, 405), (383, 382, 397, 398), (376, 360, 391), (269, 390, 405), (384, 383, 398, 399), (377, 376, 391, 392), (385, 384, 399, 400), (378, 377, 392, 393), (386, 385, 400, 401), (379, 378, 393, 394), (387, 386, 401, 402), (399, 398, 413, 414), (392, 391, 406, 407), (400, 399, 414, 415), (393, 392, 407, 408), (401, 400, 415, 416), (394, 393, 408, 409), (402, 401, 416, 417), (395, 394, 409, 410), (403, 402, 417, 418), (396, 395, 410, 411), (404, 403, 418, 419), (397, 396, 411, 412), (405, 404, 419, 420), (398, 397, 412, 413), (391, 360, 406), (269, 405, 420), (418, 417, 432, 433), (411, 410, 425, 426), (419, 418, 433, 434), (412, 411, 426, 427), (420, 419, 434, 435), (413, 412, 427, 428), (406, 360, 421), (269, 420, 435), (414, 413, 428, 429), (407, 406, 421, 422), (415, 414, 429, 430), (408, 407, 422, 423), (416, 415, 430, 431), (409, 408, 423, 424), (417, 416, 431, 432), (410, 409, 424, 425), (430, 429, 444, 445), (423, 422, 437, 438), (431, 430, 445, 446), (424, 423, 438, 439), (432, 431, 446, 447), (425, 424, 439, 440), (433, 432, 447, 448), (426, 425, 440, 441), (434, 433, 448, 449), (427, 426, 441, 442), (435, 434, 449, 450), (428, 427, 442, 443), (421, 360, 436), (269, 435, 450), (429, 428, 443, 444), (422, 421, 436, 437), (449, 448, 463, 464), (442, 441, 456, 457), (450, 449, 464, 465), (443, 442, 457, 458), (436, 360, 451), (269, 450, 465), (444, 443, 458, 459), (437, 436, 451, 452), (445, 444, 459, 460), (438, 437, 452, 453), (446, 445, 460, 461), (439, 438, 453, 454), (447, 446, 461, 462), (440, 439, 454, 455), (448, 447, 462, 463), (441, 440, 455, 456), (453, 452, 467, 468), (461, 460, 475, 476), (454, 453, 468, 469), (462, 461, 476, 477), (455, 454, 469, 470), (463, 462, 477, 478), (456, 455, 470, 471), (464, 463, 478, 479), (457, 456, 471, 472), (465, 464, 479, 480), (458, 457, 472, 473), (451, 360, 466), (269, 465, 480), (459, 458, 473, 474), (452, 451, 466, 467), (460, 459, 474, 475), (472, 471, 486, 487), (480, 479, 494, 495), (473, 472, 487, 488), (466, 360, 481), (269, 480, 495), (474, 473, 488, 489), (467, 466, 481, 482), (475, 474, 489, 490), (468, 467, 482, 483), (476, 475, 490, 491), (469, 468, 483, 484), (477, 476, 491, 492), (470, 469, 484, 485), (478, 477, 492, 493), (471, 470, 485, 486), (479, 478, 493, 494), (491, 490, 505, 506), (484, 483, 498, 499), (492, 491, 506, 507), (485, 484, 499, 500), (493, 492, 507, 508), (486, 485, 500, 501), (494, 493, 508, 509), (487, 486, 501, 502), (495, 494, 509, 510), (488, 487, 502, 503), (481, 360, 496), (269, 495, 510), (489, 488, 503, 504), (482, 481, 496, 497), (490, 489, 504, 505), (483, 482, 497, 498), (510, 509, 524, 525), (503, 502, 517, 518), (496, 360, 511), (269, 510, 525), (504, 503, 518, 519), (497, 496, 511, 512), (505, 504, 519, 520), (498, 497, 512, 513), (506, 505, 520, 521), (499, 498, 513, 514), (507, 506, 521, 522), (500, 499, 514, 515), (508, 507, 522, 523), (501, 500, 515, 516), (509, 508, 523, 524), (502, 501, 516, 517), (514, 513, 528, 529), (522, 521, 536, 537), (515, 514, 529, 530), (523, 522, 537, 538), (516, 515, 530, 531), (524, 523, 538, 539), (517, 516, 531, 532), (525, 524, 539, 540), (518, 517, 532, 533), (511, 360, 526), (269, 525, 540), (519, 518, 533, 534), (512, 511, 526, 527), (520, 519, 534, 535), (513, 512, 527, 528), (521, 520, 535, 536), (533, 532, 70, 71), (526, 360, 64), (269, 540, 545), (534, 533, 71, 72), (527, 526, 64, 65), (535, 534, 72, 541), (528, 527, 65, 66), (536, 535, 541, 542), (529, 528, 66, 67), (537, 536, 542, 543), (530, 529, 67, 68), (538, 537, 543, 73), (531, 530, 68, 69), (539, 538, 73, 544), (532, 531, 69, 70), (540, 539, 544, 545), (546, 547, 549, 548), (548, 549, 553, 552), (552, 553, 551, 550), (550, 551, 547, 546), (548, 552, 550, 546), (553, 549, 547, 551), (628, 555, 557, 629), (629, 557, 559, 630), (630, 559, 561, 631), (631, 561, 563, 632), (632, 563, 661, 662), (633, 565, 567, 634), (634, 567, 569, 635), (635, 569, 571, 636), (636, 571, 573, 637), (637, 573, 575, 638), (638, 575, 577, 639), (639, 577, 579, 640), (640, 579, 581, 641), (641, 581, 583, 642), (642, 583, 585, 643), (643, 585, 587, 644), (644, 587, 589, 645), (645, 589, 591, 646), (646, 591, 593, 647), (647, 593, 595, 648), (648, 595, 597, 649), (649, 597, 599, 650), (650, 599, 601, 651), (651, 601, 603, 652), (652, 603, 605, 653), (653, 605, 607, 654), (654, 607, 609, 655), (655, 609, 611, 656), (656, 611, 613, 657), (657, 613, 615, 658), (579, 577, 740, 622), (658, 615, 617, 659), (659, 617, 555, 628), (554, 556, 558, 560, 562, 564, 566, 568, 570, 572, 574, 576, 578, 580, 582, 584, 586, 588, 590, 592, 594, 596, 598, 600, 602, 604, 606, 608, 610, 612, 614, 616), (597, 595, 742, 743), (615, 613, 737, 627), (571, 569, 620, 746), (589, 587, 731, 625), (607, 605, 735, 749), (563, 561, 618, 619), (581, 579, 622, 623), (599, 597, 743, 748), (617, 615, 627, 738), (573, 571, 746, 739), (591, 589, 625, 732), (609, 607, 749, 736), (565, 563, 619, 745), (583, 581, 623, 747), (601, 599, 748, 733), (557, 555, 728, 729), (555, 617, 738, 728), (575, 573, 739, 621), (593, 591, 732, 741), (611, 609, 736, 626), (567, 565, 745, 730), (585, 583, 747, 624), (603, 601, 733, 734), (559, 557, 729, 744), (577, 575, 621, 740), (595, 593, 741, 742), (613, 611, 626, 737), (569, 567, 730, 620), (587, 585, 624, 731), (605, 603, 734, 735), (561, 559, 744, 618), (616, 659, 628, 554), (614, 658, 659, 616), (612, 657, 658, 614), (610, 656, 657, 612), (608, 655, 656, 610), (606, 654, 655, 608), (604, 653, 654, 606), (602, 652, 653, 604), (600, 651, 652, 602), (598, 650, 651, 600), (596, 649, 650, 598), (594, 648, 649, 596), (592, 647, 648, 594), (590, 646, 647, 592), (588, 645, 646, 590), (586, 644, 645, 588), (584, 643, 644, 586), (582, 642, 643, 584), (580, 641, 642, 582), (578, 640, 641, 580), (576, 639, 640, 578), (574, 638, 639, 576), (572, 637, 638, 574), (570, 636, 637, 572), (568, 635, 636, 570), (566, 634, 635, 568), (564, 633, 634, 566), (562, 632, 633, 564), (560, 631, 632, 562), (558, 630, 631, 560), (556, 629, 630, 558), (554, 628, 629, 556), (662, 661, 660, 663), (633, 632, 662, 663), (565, 633, 663, 660), (563, 565, 660, 661), (664, 665, 667, 666), (666, 667, 669, 668), (668, 669, 671, 670), (670, 671, 673, 672), (672, 673, 675, 674), (674, 675, 677, 676), (676, 677, 679, 678), (678, 679, 681, 680), (680, 681, 683, 682), (682, 683, 685, 684), (684, 685, 687, 686), (686, 687, 689, 688), (688, 689, 691, 690), (690, 691, 693, 692), (692, 693, 695, 694), (694, 695, 697, 696), (696, 697, 699, 698), (698, 699, 701, 700), (700, 701, 703, 702), (702, 703, 705, 704), (704, 705, 707, 706), (706, 707, 709, 708), (708, 709, 711, 710), (710, 711, 713, 712), (712, 713, 715, 714), (714, 715, 717, 716), (716, 717, 719, 718), (718, 719, 721, 720), (720, 721, 723, 722), (722, 723, 725, 724), (667, 665, 727, 725, 723, 721, 719, 717, 715, 713, 711, 709, 707, 705, 703, 701, 699, 697, 695, 693, 691, 689, 687, 685, 683, 681, 679, 677, 675, 673, 671, 669), (724, 725, 727, 726), (726, 727, 665, 664), (664, 666, 668, 670, 672, 674, 676, 678, 680, 682, 684, 686, 688, 690, 692, 694, 696, 698, 700, 702, 704, 706, 708, 710, 712, 714, 716, 718, 720, 722, 724, 726), (729, 728, 750, 751), (626, 736, 777, 778), (624, 747, 764, 765), (744, 729, 751, 752), (737, 626, 778, 779), (731, 624, 765, 766), (618, 744, 752, 753), (627, 737, 779, 780), (625, 731, 766, 767), (619, 618, 753, 754), (738, 627, 780, 781), (732, 625, 767, 768), (745, 619, 754, 755), (728, 738, 781, 750), (741, 732, 768, 769), (730, 745, 755, 756), (742, 741, 769, 770), (620, 730, 756, 757), (743, 742, 770, 771), (746, 620, 757, 758), (748, 743, 771, 772), (739, 746, 758, 759), (733, 748, 772, 773), (621, 739, 759, 760), (734, 733, 773, 774), (740, 621, 760, 761), (735, 734, 774, 775), (622, 740, 761, 762), (749, 735, 775, 776), (623, 622, 762, 763), (736, 749, 776, 777), (747, 623, 763, 764)])
me_cylinder.polygons.foreach_set('use_smooth', [True] * 719)
me_cylinder.polygons.foreach_set('material_index', [1, 1, 1, 1, 1, 1, 1, 1, 1, 1, 1, 1, 1, 1, 1, 1, 1, 1, 1, 1, 1, 1, 1, 1, 1, 1, 1, 1, 1, 1, 1, 1, 1, 1, 0, 0, 0, 0, 0, 0, 0, 0, 0, 0, 0, 0, 0, 0, 0, 0, 0, 0, 0, 0, 0, 0, 0, 0, 0, 0, 0, 0, 0, 0, 0, 0, 0, 0, 0, 0, 0, 0, 0, 0, 0, 0, 0, 0, 0, 0, 0, 0, 0, 0, 0, 0, 0, 0, 0, 0, 0, 0, 0, 0, 0, 0, 0, 0, 0, 0, 0, 0, 0, 0, 0, 0, 0, 0, 0, 0, 0, 0, 0, 0, 0, 0, 0, 0, 0, 0, 0, 0, 0, 0, 0, 0, 0, 0, 0, 0, 0, 0, 0, 0, 0, 0, 0, 0, 0, 0, 0, 0, 0, 0, 0, 0, 0, 0, 0, 0, 0, 0, 0, 0, 0, 0, 0, 0, 0, 0, 0, 0, 0, 0, 0, 0, 0, 0, 0, 0, 0, 0, 0, 0, 0, 0, 0, 0, 0, 0, 0, 0, 0, 0, 0, 0, 0, 0, 0, 0, 0, 0, 0, 0, 0, 0, 0, 0, 0, 0, 0, 0, 0, 0, 0, 0, 0, 0, 0, 0, 0, 0, 0, 0, 0, 0, 0, 0, 0, 0, 0, 0, 0, 0, 0, 0, 0, 0, 0, 0, 0, 0, 0, 0, 0, 0, 0, 0, 0, 0, 0, 0, 0, 0, 0, 0, 0, 0, 0, 0, 0, 0, 0, 0, 0, 0, 0, 0, 0, 0, 0, 0, 0, 0, 0, 0, 0, 0, 0, 0, 0, 0, 0, 0, 0, 0, 0, 0, 0, 0, 0, 0, 0, 0, 0, 0, 0, 0, 0, 0, 0, 0, 0, 0, 0, 0, 0, 0, 0, 0, 0, 0, 0, 0, 0, 0, 0, 0, 0, 0, 0, 0, 0, 0, 0, 0, 0, 0, 0, 0, 0, 0, 0, 0, 0, 0, 0, 0, 0, 0, 0, 0, 0, 0, 0, 0, 0, 0, 0, 0, 0, 0, 0, 0, 0, 0, 0, 0, 0, 0, 0, 0, 0, 0, 0, 0, 0, 0, 0, 0, 0, 0, 0, 0, 0, 0, 0, 0, 0, 0, 0, 0, 0, 0, 0, 0, 0, 0, 0, 0, 0, 0, 0, 0, 0, 0, 0, 0, 0, 0, 0, 0, 0, 0, 0, 0, 0, 0, 0, 0, 0, 0, 0, 0, 0, 0, 0, 0, 0, 0, 0, 0, 0, 0, 0, 0, 0, 0, 0, 0, 0, 0, 0, 0, 0, 0, 0, 0, 0, 0, 0, 0, 0, 0, 0, 0, 0, 0, 0, 0, 0, 0, 0, 0, 0, 0, 0, 0, 0, 0, 0, 0, 0, 0, 0, 0, 0, 0, 0, 0, 0, 0, 0, 0, 0, 0, 0, 0, 0, 0, 0, 0, 0, 0, 0, 0, 0, 0, 0, 0, 0, 0, 0, 0, 0, 0, 0, 0, 0, 0, 0, 0, 0, 0, 0, 0, 0, 0, 0, 0, 0, 0, 0, 0, 0, 0, 0, 0, 0, 0, 0, 0, 0, 0, 0, 0, 0, 0, 0, 0, 0, 0, 0, 0, 0, 0, 0, 0, 0, 0, 0, 0, 0, 0, 0, 0, 0, 0, 0, 0, 0, 0, 0, 0, 0, 0, 1, 1, 1, 1, 1, 1, 1, 1, 1, 1, 1, 1, 1, 1, 1, 1, 1, 1, 1, 1, 1, 1, 1, 1, 1, 1, 1, 1, 1, 1, 1, 1, 1, 1, 1, 1, 1, 1, 1, 1, 1, 1, 1, 1, 1, 1, 1, 1, 1, 1, 1, 1, 1, 1, 1, 1, 1, 1, 1, 1, 1, 1, 1, 1, 1, 1, 1, 1, 1, 1, 1, 1, 1, 1, 1, 1, 1, 1, 1, 1, 1, 1, 1, 1, 1, 1, 1, 1, 1, 1, 1, 1, 1, 1, 1, 1, 1, 1, 1, 1, 1, 1, 1, 1, 1, 1, 1, 2, 2, 2, 2, 2, 2, 2, 2, 2, 2, 2, 2, 2, 2, 2, 2, 2, 2, 2, 2, 2, 2, 2, 2, 2, 2, 2, 2, 2, 2, 2, 2, 2, 2, 1, 1, 1, 1, 1, 1, 1, 1, 1, 1, 1, 1, 1, 1, 1, 1, 1, 1, 1, 1, 1, 1, 1, 1, 1, 1, 1, 1, 1, 1, 1, 1])
_uv = me_cylinder.uv_layers.new(name='UVMap')
_uv.uv.foreach_set('vector', [0.9503, 0.3674, 0.9503, 0.2449, 0.964, 0.2449, 0.964, 0.3674, 0.964, 0.3674, 0.964, 0.2449, 0.9772, 0.2449, 0.9772, 0.3674, 0.9772, 0.3674, 0.9772, 0.2449, 0.9893, 0.2449, 0.9893, 0.3674, 0.9893, 0.3674, 0.9893, 0.2449, 1.0, 0.2449, 1.0, 0.3674, 1.0, 0.3674, 1.0, 0.4898, 0.9894, 0.4898, 0.9894, 0.3674, 0.9894, 0.3674, 0.9894, 0.4898, 0.9773, 0.4898, 0.9773, 0.3674, 0.9773, 0.3674, 0.9773, 0.4898, 0.9641, 0.4898, 0.9641, 0.3674, 0.9641, 0.3674, 0.9641, 0.4898, 0.9504, 0.4898, 0.9504, 0.3674, 0.9504, 0.3674, 0.9504, 0.4898, 0.9366, 0.4898, 0.9366, 0.3674, 0.9366, 0.3674, 0.9366, 0.4898, 0.9234, 0.4898, 0.9234, 0.3674, 0.9234, 0.3674, 0.9234, 0.4898, 0.9112, 0.4898, 0.9112, 0.3674, 0.9112, 0.3674, 0.9112, 0.4898, 0.9005, 0.4898, 0.9005, 0.3674, 0.9005, 0.1225, 0.9005, 7.299e-09, 0.9112, 7.299e-09, 0.9112, 0.1225, 0.9112, 0.1225, 0.9112, 7.299e-09, 0.9233, 7.299e-09, 0.9233, 0.1225, 0.9233, 0.1225, 0.9233, 7.299e-09, 0.9365, 0.0, 0.9365, 0.1225, 0.9365, 0.1225, 0.9365, 0.0, 0.9503, 7.299e-09, 0.9503, 0.1225, 0.9503, 0.1225, 0.9503, 7.299e-09, 0.964, 7.299e-09, 0.964, 0.1225, 0.964, 0.1225, 0.964, 7.299e-09, 0.9772, 0.0, 0.9772, 0.1225, 0.9772, 0.1225, 0.9772, 0.0, 0.9893, 7.299e-09, 0.9893, 0.1225, 0.9893, 0.1225, 0.9893, 7.299e-09, 1.0, 7.299e-09, 1.0, 0.1225, 0.9005, 0.2449, 0.9005, 0.1225, 0.9112, 0.1225, 0.9112, 0.2449, 0.9112, 0.2449, 0.9112, 0.1225, 0.9233, 0.1225, 0.9233, 0.2449, 0.9233, 0.2449, 0.9233, 0.1225, 0.9365, 0.1225, 0.9365, 0.2449, 0.9365, 0.2449, 0.9365, 0.1225, 0.9503, 0.1225, 0.9503, 0.2449, 0.9503, 0.2449, 0.9503, 0.1225, 0.964, 0.1225, 0.964, 0.2449, 0.964, 0.2449, 0.964, 0.1225, 0.9772, 0.1225, 0.9772, 0.2449, 0.9772, 0.2449, 0.9772, 0.1225, 0.9893, 0.1225, 0.9893, 0.2449, 0.9893, 0.2449, 0.9893, 0.1225, 1.0, 0.1225, 1.0, 0.2449, 0.9005, 0.3674, 0.9005, 0.2449, 0.9112, 0.2449, 0.9112, 0.3674, 0.9112, 0.3674, 0.9112, 0.2449, 0.9233, 0.2449, 0.9233, 0.3674, 0.9032, 0.8766, 0.8896, 0.8743, 0.8769, 0.8697, 0.8654, 0.863, 0.8557, 0.8545, 0.848, 0.8445, 0.8428, 0.8334, 0.8401, 0.8217, 0.8401, 0.8097, 0.8428, 0.7979, 0.848, 0.7868, 0.8557, 0.7768, 0.8654, 0.7683, 0.8769, 0.7617, 0.8896, 0.7571, 0.9032, 0.7547, 0.917, 0.7547, 0.9305, 0.7571, 0.9432, 0.7617, 0.9547, 0.7683, 0.9644, 0.7768, 0.9721, 0.7868, 0.9774, 0.7979, 0.9801, 0.8097, 0.9801, 0.8217, 0.9774, 0.8334, 0.9721, 0.8445, 0.9644, 0.8545, 0.9547, 0.863, 0.9432, 0.8697, 0.9305, 0.8743, 0.917, 0.8766, 0.9233, 0.3674, 0.9233, 0.2449, 0.9365, 0.2449, 0.9365, 0.3674, 0.9365, 0.3674, 0.9365, 0.2449, 0.9503, 0.2449, 0.9503, 0.3674, 0.6994, 0.7207, 0.6994, 0.7087, 0.7021, 0.6969, 0.7074, 0.6858, 0.715, 0.6758, 0.7248, 0.6674, 0.7362, 0.6607, 0.749, 0.6561, 0.7625, 0.6538, 0.7763, 0.6538, 0.7898, 0.6561, 0.8025, 0.6607, 0.814, 0.6674, 0.8238, 0.6758, 0.8314, 0.6858, 0.8367, 0.6969, 0.8394, 0.7087, 0.8394, 0.7207, 0.8367, 0.7325, 0.8314, 0.7436, 0.8238, 0.7535, 0.814, 0.762, 0.8025, 0.7687, 0.7898, 0.7733, 0.7763, 0.7756, 0.7625, 0.7756, 0.749, 0.7733, 0.7362, 0.7687, 0.7248, 0.762, 0.715, 0.7535, 0.7074, 0.7436, 0.7021, 0.7325, 0.6877, 0.6246, 0.6877, 0.6299, 0.6872, 0.6297, 0.6875, 0.6245, 0.6919, 0.5307, 0.6908, 0.5307, 0.6908, 0.5298, 0.6919, 0.5298, 0.6877, 0.6797, 0.6877, 0.6742, 0.6879, 0.6796, 0.6877, 0.6192, 0.6877, 0.6246, 0.6875, 0.6245, 0.6931, 0.5307, 0.6919, 0.5307, 0.6919, 0.5298, 0.6931, 0.5298, 0.6877, 0.685, 0.6877, 0.6797, 0.6879, 0.6796, 0.6881, 0.6848, 0.6876, 0.6451, 0.6876, 0.6467, 0.6864, 0.6462, 0.6865, 0.6446, 0.6876, 0.6898, 0.6877, 0.685, 0.6881, 0.6848, 0.6883, 0.6895, 0.6876, 0.6425, 0.6876, 0.6451, 0.6865, 0.6446, 0.6866, 0.6421, 0.6876, 0.6941, 0.6876, 0.6898, 0.6883, 0.6895, 0.6884, 0.6937, 0.6876, 0.639, 0.6876, 0.6425, 0.6866, 0.6421, 0.6868, 0.6386, 0.6876, 0.6976, 0.6876, 0.6941, 0.6884, 0.6937, 0.6885, 0.6971, 0.6876, 0.6348, 0.6876, 0.639, 0.6868, 0.6386, 0.687, 0.6345, 0.6876, 0.7002, 0.6876, 0.6976, 0.6885, 0.6971, 0.6886, 0.6997, 0.6877, 0.6299, 0.6876, 0.6348, 0.687, 0.6345, 0.6872, 0.6297, 0.6876, 0.7018, 0.6876, 0.7002, 0.6886, 0.6997, 0.6887, 0.7013, 0.6872, 0.6297, 0.687, 0.6345, 0.6864, 0.6336, 0.6868, 0.6291, 0.6887, 0.7013, 0.6886, 0.6997, 0.6896, 0.6982, 0.6898, 0.6997, 0.6875, 0.6245, 0.6872, 0.6297, 0.6868, 0.6291, 0.6873, 0.6242, 0.6878, 0.5916, 0.6866, 0.5911, 0.6866, 0.5895, 0.6878, 0.59, 0.6879, 0.6796, 0.6877, 0.6742, 0.6881, 0.6793, 0.6877, 0.6192, 0.6875, 0.6245, 0.6873, 0.6242, 0.6889, 0.5911, 0.6878, 0.5916, 0.6878, 0.59, 0.6889, 0.5895, 0.6881, 0.6848, 0.6879, 0.6796, 0.6881, 0.6793, 0.6885, 0.6842, 0.6865, 0.6446, 0.6864, 0.6462, 0.6854, 0.6446, 0.6855, 0.6431, 0.6883, 0.6895, 0.6881, 0.6848, 0.6885, 0.6842, 0.6889, 0.6887, 0.6866, 0.6421, 0.6865, 0.6446, 0.6855, 0.6431, 0.6857, 0.6407, 0.6884, 0.6937, 0.6883, 0.6895, 0.6889, 0.6887, 0.6892, 0.6926, 0.6868, 0.6386, 0.6866, 0.6421, 0.6857, 0.6407, 0.686, 0.6375, 0.6885, 0.6971, 0.6884, 0.6937, 0.6892, 0.6926, 0.6895, 0.6958, 0.687, 0.6345, 0.6868, 0.6386, 0.686, 0.6375, 0.6864, 0.6336, 0.6886, 0.6997, 0.6885, 0.6971, 0.6895, 0.6958, 0.6896, 0.6982, 0.6889, 0.6887, 0.6885, 0.6842, 0.6889, 0.6832, 0.6895, 0.6872, 0.6857, 0.6407, 0.6855, 0.6431, 0.6846, 0.6407, 0.6849, 0.6386, 0.6892, 0.6926, 0.6889, 0.6887, 0.6895, 0.6872, 0.6899, 0.6908, 0.686, 0.6375, 0.6857, 0.6407, 0.6849, 0.6386, 0.6853, 0.6357, 0.6895, 0.6958, 0.6892, 0.6926, 0.6899, 0.6908, 0.6903, 0.6937, 0.6864, 0.6336, 0.686, 0.6375, 0.6853, 0.6357, 0.6859, 0.6321, 0.6896, 0.6982, 0.6895, 0.6958, 0.6903, 0.6937, 0.6906, 0.6958, 0.6868, 0.6291, 0.6864, 0.6336, 0.6859, 0.6321, 0.6864, 0.6281, 0.6866, 0.5895, 0.6855, 0.588, 0.6855, 0.5856, 0.6866, 0.587, 0.6873, 0.6242, 0.6868, 0.6291, 0.6864, 0.6281, 0.6871, 0.6237, 0.6878, 0.59, 0.6866, 0.5895, 0.6866, 0.587, 0.6878, 0.5874, 0.6881, 0.6793, 0.6877, 0.6742, 0.6884, 0.6788, 0.6877, 0.6192, 0.6873, 0.6242, 0.6871, 0.6237, 0.6889, 0.5895, 0.6878, 0.59, 0.6878, 0.5874, 0.6889, 0.587, 0.6885, 0.6842, 0.6881, 0.6793, 0.6884, 0.6788, 0.6889, 0.6832, 0.69, 0.588, 0.6889, 0.5895, 0.6889, 0.587, 0.69, 0.5856, 0.6866, 0.587, 0.6855, 0.5856, 0.6855, 0.5824, 0.6866, 0.5835, 0.6871, 0.6237, 0.6864, 0.6281, 0.6861, 0.6267, 0.6869, 0.623, 0.6878, 0.5874, 0.6866, 0.587, 0.6866, 0.5835, 0.6877, 0.5839, 0.6884, 0.6788, 0.6877, 0.6742, 0.6885, 0.6781, 0.6877, 0.6192, 0.6871, 0.6237, 0.6869, 0.623, 0.6889, 0.587, 0.6878, 0.5874, 0.6877, 0.5839, 0.6889, 0.5835, 0.6889, 0.6832, 0.6884, 0.6788, 0.6885, 0.6781, 0.6893, 0.6818, 0.69, 0.5856, 0.6889, 0.587, 0.6889, 0.5835, 0.69, 0.5824, 0.6895, 0.6872, 0.6889, 0.6832, 0.6893, 0.6818, 0.69, 0.6853, 0.691, 0.5835, 0.69, 0.5856, 0.69, 0.5824, 0.691, 0.5806, 0.6899, 0.6908, 0.6895, 0.6872, 0.69, 0.6853, 0.6906, 0.6883, 0.6853, 0.6357, 0.6849, 0.6386, 0.6842, 0.6356, 0.6847, 0.6332, 0.6903, 0.6937, 0.6899, 0.6908, 0.6906, 0.6883, 0.6911, 0.6908, 0.6859, 0.6321, 0.6853, 0.6357, 0.6847, 0.6332, 0.6854, 0.6302, 0.6855, 0.5856, 0.6845, 0.5835, 0.6845, 0.5806, 0.6855, 0.5824, 0.6864, 0.6281, 0.6859, 0.6321, 0.6854, 0.6302, 0.6861, 0.6267, 0.691, 0.5806, 0.69, 0.5824, 0.69, 0.5785, 0.691, 0.577, 0.6906, 0.6883, 0.69, 0.6853, 0.6904, 0.6829, 0.6911, 0.6853, 0.6847, 0.6332, 0.6842, 0.6356, 0.6836, 0.6321, 0.6842, 0.6302, 0.6911, 0.6908, 0.6906, 0.6883, 0.6911, 0.6853, 0.6917, 0.6872, 0.6854, 0.6302, 0.6847, 0.6332, 0.6842, 0.6302, 0.685, 0.6278, 0.6855, 0.5824, 0.6845, 0.5806, 0.6845, 0.577, 0.6855, 0.5785, 0.6861, 0.6267, 0.6854, 0.6302, 0.685, 0.6278, 0.6858, 0.6251, 0.6866, 0.5835, 0.6855, 0.5824, 0.6855, 0.5785, 0.6866, 0.5794, 0.6869, 0.623, 0.6861, 0.6267, 0.6858, 0.6251, 0.6868, 0.6222, 0.6877, 0.5839, 0.6866, 0.5835, 0.6866, 0.5794, 0.6877, 0.5797, 0.6885, 0.6781, 0.6877, 0.6742, 0.6887, 0.6773, 0.6877, 0.6192, 0.6869, 0.623, 0.6868, 0.6222, 0.6889, 0.5835, 0.6877, 0.5839, 0.6877, 0.5797, 0.6889, 0.5794, 0.6893, 0.6818, 0.6885, 0.6781, 0.6887, 0.6773, 0.6896, 0.6802, 0.69, 0.5824, 0.6889, 0.5835, 0.6889, 0.5794, 0.69, 0.5785, 0.69, 0.6853, 0.6893, 0.6818, 0.6896, 0.6802, 0.6904, 0.6829, 0.6868, 0.6222, 0.6858, 0.6251, 0.6857, 0.6233, 0.6867, 0.6212, 0.6877, 0.5797, 0.6866, 0.5794, 0.6866, 0.5746, 0.6877, 0.5748, 0.6887, 0.6773, 0.6877, 0.6742, 0.6888, 0.6763, 0.6877, 0.6192, 0.6868, 0.6222, 0.6867, 0.6212, 0.6889, 0.5794, 0.6877, 0.5797, 0.6877, 0.5748, 0.6889, 0.5746, 0.6896, 0.6802, 0.6887, 0.6773, 0.6888, 0.6763, 0.6898, 0.6784, 0.69, 0.5785, 0.6889, 0.5794, 0.6889, 0.5746, 0.69, 0.574, 0.6904, 0.6829, 0.6896, 0.6802, 0.6898, 0.6784, 0.6907, 0.6802, 0.691, 0.577, 0.69, 0.5785, 0.69, 0.574, 0.691, 0.573, 0.6911, 0.6853, 0.6904, 0.6829, 0.6907, 0.6802, 0.6915, 0.6819, 0.6919, 0.5751, 0.691, 0.577, 0.691, 0.573, 0.6919, 0.5717, 0.6845, 0.577, 0.6836, 0.5751, 0.6836, 0.5717, 0.6845, 0.573, 0.685, 0.6278, 0.6842, 0.6302, 0.6839, 0.6267, 0.6847, 0.6251, 0.6855, 0.5785, 0.6845, 0.577, 0.6845, 0.573, 0.6855, 0.574, 0.6858, 0.6251, 0.685, 0.6278, 0.6847, 0.6251, 0.6857, 0.6233, 0.6866, 0.5794, 0.6855, 0.5785, 0.6855, 0.574, 0.6866, 0.5746, 0.6919, 0.5717, 0.691, 0.573, 0.691, 0.5686, 0.6919, 0.5679, 0.6845, 0.573, 0.6836, 0.5717, 0.6836, 0.5679, 0.6845, 0.5686, 0.6847, 0.6251, 0.6839, 0.6267, 0.6837, 0.623, 0.6845, 0.6222, 0.6855, 0.574, 0.6845, 0.573, 0.6845, 0.5686, 0.6855, 0.5691, 0.6857, 0.6233, 0.6847, 0.6251, 0.6845, 0.6222, 0.6855, 0.6212, 0.6866, 0.5746, 0.6855, 0.574, 0.6855, 0.5691, 0.6866, 0.5694, 0.6867, 0.6212, 0.6857, 0.6233, 0.6855, 0.6212, 0.6866, 0.6202, 0.6877, 0.5748, 0.6866, 0.5746, 0.6866, 0.5694, 0.6877, 0.5695, 0.6888, 0.6763, 0.6877, 0.6742, 0.6889, 0.6753, 0.6877, 0.6192, 0.6867, 0.6212, 0.6866, 0.6202, 0.6889, 0.5746, 0.6877, 0.5748, 0.6877, 0.5695, 0.6889, 0.5694, 0.6898, 0.6784, 0.6888, 0.6763, 0.6889, 0.6753, 0.6899, 0.6764, 0.69, 0.574, 0.6889, 0.5746, 0.6889, 0.5694, 0.69, 0.5691, 0.6907, 0.6802, 0.6898, 0.6784, 0.6899, 0.6764, 0.6909, 0.6773, 0.691, 0.573, 0.69, 0.574, 0.69, 0.5691, 0.691, 0.5686, 0.6915, 0.6819, 0.6907, 0.6802, 0.6909, 0.6773, 0.6918, 0.6781, 0.6889, 0.6753, 0.6877, 0.6742, 0.6889, 0.6742, 0.6877, 0.6192, 0.6866, 0.6202, 0.6866, 0.6191, 0.6889, 0.5694, 0.6877, 0.5695, 0.6877, 0.5641, 0.6889, 0.5641, 0.6899, 0.6764, 0.6889, 0.6753, 0.6889, 0.6742, 0.69, 0.6743, 0.69, 0.5691, 0.6889, 0.5694, 0.6889, 0.5641, 0.69, 0.5641, 0.6909, 0.6773, 0.6899, 0.6764, 0.69, 0.6743, 0.691, 0.6743, 0.691, 0.5686, 0.69, 0.5691, 0.69, 0.5641, 0.691, 0.5641, 0.6918, 0.6781, 0.6909, 0.6773, 0.691, 0.6743, 0.6919, 0.6743, 0.6919, 0.5679, 0.691, 0.5686, 0.691, 0.5641, 0.6919, 0.5641, 0.6845, 0.5686, 0.6836, 0.5679, 0.6836, 0.5641, 0.6845, 0.5641, 0.6845, 0.6222, 0.6837, 0.623, 0.6836, 0.6191, 0.6845, 0.6191, 0.6855, 0.5691, 0.6845, 0.5686, 0.6845, 0.5641, 0.6855, 0.5641, 0.6855, 0.6212, 0.6845, 0.6222, 0.6845, 0.6191, 0.6855, 0.6191, 0.6866, 0.5694, 0.6855, 0.5691, 0.6855, 0.5641, 0.6866, 0.5641, 0.6866, 0.6202, 0.6855, 0.6212, 0.6855, 0.6191, 0.6866, 0.6191, 0.6877, 0.5695, 0.6866, 0.5694, 0.6866, 0.5641, 0.6877, 0.5641, 0.6845, 0.5641, 0.6836, 0.5641, 0.6836, 0.5602, 0.6845, 0.5595, 0.6845, 0.6191, 0.6836, 0.6191, 0.6837, 0.6153, 0.6846, 0.6161, 0.6855, 0.5641, 0.6845, 0.5641, 0.6845, 0.5595, 0.6855, 0.559, 0.6855, 0.6191, 0.6845, 0.6191, 0.6846, 0.6161, 0.6856, 0.617, 0.6866, 0.5641, 0.6855, 0.5641, 0.6855, 0.559, 0.6866, 0.5587, 0.6866, 0.6191, 0.6855, 0.6191, 0.6856, 0.617, 0.6866, 0.6181, 0.6877, 0.5641, 0.6866, 0.5641, 0.6866, 0.5587, 0.6877, 0.5586, 0.6889, 0.6742, 0.6877, 0.6742, 0.6889, 0.6732, 0.6877, 0.6192, 0.6866, 0.6191, 0.6866, 0.6181, 0.6889, 0.5641, 0.6877, 0.5641, 0.6877, 0.5586, 0.6889, 0.5587, 0.69, 0.6743, 0.6889, 0.6742, 0.6889, 0.6732, 0.69, 0.6722, 0.69, 0.5641, 0.6889, 0.5641, 0.6889, 0.5587, 0.69, 0.559, 0.691, 0.6743, 0.69, 0.6743, 0.69, 0.6722, 0.691, 0.6712, 0.691, 0.5641, 0.69, 0.5641, 0.69, 0.559, 0.691, 0.5595, 0.6919, 0.6743, 0.691, 0.6743, 0.691, 0.6712, 0.6918, 0.6704, 0.6919, 0.5641, 0.691, 0.5641, 0.691, 0.5595, 0.6919, 0.5602, 0.6889, 0.5587, 0.6877, 0.5586, 0.6877, 0.5533, 0.6889, 0.5535, 0.69, 0.6722, 0.6889, 0.6732, 0.6888, 0.6722, 0.6898, 0.6701, 0.69, 0.559, 0.6889, 0.5587, 0.6889, 0.5535, 0.69, 0.5541, 0.691, 0.6712, 0.69, 0.6722, 0.6898, 0.6701, 0.6908, 0.6683, 0.691, 0.5595, 0.69, 0.559, 0.69, 0.5541, 0.691, 0.5551, 0.6918, 0.6704, 0.691, 0.6712, 0.6908, 0.6683, 0.6916, 0.6667, 0.6919, 0.5602, 0.691, 0.5595, 0.691, 0.5551, 0.6919, 0.5565, 0.6845, 0.5595, 0.6836, 0.5602, 0.6836, 0.5565, 0.6845, 0.5551, 0.6846, 0.6161, 0.6837, 0.6153, 0.684, 0.6115, 0.6848, 0.6132, 0.6855, 0.559, 0.6845, 0.5595, 0.6845, 0.5551, 0.6855, 0.5541, 0.6856, 0.617, 0.6846, 0.6161, 0.6848, 0.6132, 0.6857, 0.615, 0.6866, 0.5587, 0.6855, 0.559, 0.6855, 0.5541, 0.6866, 0.5535, 0.6866, 0.6181, 0.6856, 0.617, 0.6857, 0.615, 0.6867, 0.6171, 0.6877, 0.5586, 0.6866, 0.5587, 0.6866, 0.5535, 0.6877, 0.5533, 0.6889, 0.6732, 0.6877, 0.6742, 0.6888, 0.6722, 0.6877, 0.6192, 0.6866, 0.6181, 0.6867, 0.6171, 0.6848, 0.6132, 0.684, 0.6115, 0.6844, 0.6081, 0.6851, 0.6105, 0.6855, 0.5541, 0.6845, 0.5551, 0.6845, 0.5511, 0.6855, 0.5496, 0.6857, 0.615, 0.6848, 0.6132, 0.6851, 0.6105, 0.6859, 0.6132, 0.6866, 0.5535, 0.6855, 0.5541, 0.6855, 0.5496, 0.6866, 0.5488, 0.6867, 0.6171, 0.6857, 0.615, 0.6859, 0.6132, 0.6868, 0.6161, 0.6877, 0.5533, 0.6866, 0.5535, 0.6866, 0.5488, 0.6877, 0.5485, 0.6888, 0.6722, 0.6877, 0.6742, 0.6887, 0.6712, 0.6877, 0.6192, 0.6867, 0.6171, 0.6868, 0.6161, 0.6889, 0.5535, 0.6877, 0.5533, 0.6877, 0.5485, 0.6889, 0.5488, 0.6898, 0.6701, 0.6888, 0.6722, 0.6887, 0.6712, 0.6897, 0.6683, 0.69, 0.5541, 0.6889, 0.5535, 0.6889, 0.5488, 0.69, 0.5496, 0.6908, 0.6683, 0.6898, 0.6701, 0.6897, 0.6683, 0.6905, 0.6656, 0.691, 0.5551, 0.69, 0.5541, 0.69, 0.5496, 0.691, 0.5511, 0.6916, 0.6667, 0.6908, 0.6683, 0.6905, 0.6656, 0.6913, 0.6632, 0.6919, 0.5565, 0.691, 0.5551, 0.691, 0.5511, 0.6919, 0.553, 0.6845, 0.5551, 0.6836, 0.5565, 0.6836, 0.553, 0.6845, 0.5511, 0.6897, 0.6683, 0.6887, 0.6712, 0.6886, 0.6704, 0.6894, 0.6667, 0.69, 0.5496, 0.6889, 0.5488, 0.6889, 0.5446, 0.69, 0.5457, 0.6905, 0.6656, 0.6897, 0.6683, 0.6894, 0.6667, 0.6901, 0.6632, 0.691, 0.5511, 0.69, 0.5496, 0.69, 0.5457, 0.691, 0.5476, 0.6913, 0.6632, 0.6905, 0.6656, 0.6901, 0.6632, 0.6908, 0.6602, 0.6844, 0.6081, 0.6838, 0.6062, 0.6844, 0.6026, 0.6849, 0.6051, 0.6919, 0.6613, 0.6913, 0.6632, 0.6908, 0.6602, 0.6913, 0.6577, 0.6851, 0.6105, 0.6844, 0.6081, 0.6849, 0.6051, 0.6855, 0.6081, 0.6855, 0.5496, 0.6845, 0.5511, 0.6845, 0.5476, 0.6855, 0.5457, 0.6859, 0.6132, 0.6851, 0.6105, 0.6855, 0.6081, 0.6862, 0.6115, 0.6866, 0.5488, 0.6855, 0.5496, 0.6855, 0.5457, 0.6866, 0.5446, 0.6868, 0.6161, 0.6859, 0.6132, 0.6862, 0.6115, 0.687, 0.6153, 0.6877, 0.5485, 0.6866, 0.5488, 0.6866, 0.5446, 0.6877, 0.5442, 0.6887, 0.6712, 0.6877, 0.6742, 0.6886, 0.6704, 0.6877, 0.6192, 0.6868, 0.6161, 0.687, 0.6153, 0.6889, 0.5488, 0.6877, 0.5485, 0.6877, 0.5442, 0.6889, 0.5446, 0.6855, 0.5457, 0.6845, 0.5476, 0.6845, 0.5446, 0.6855, 0.5425, 0.6862, 0.6115, 0.6855, 0.6081, 0.686, 0.6062, 0.6866, 0.6102, 0.6866, 0.5446, 0.6855, 0.5457, 0.6855, 0.5425, 0.6866, 0.5412, 0.687, 0.6153, 0.6862, 0.6115, 0.6866, 0.6102, 0.6871, 0.6146, 0.6877, 0.5442, 0.6866, 0.5446, 0.6866, 0.5412, 0.6878, 0.5407, 0.6886, 0.6704, 0.6877, 0.6742, 0.6884, 0.6697, 0.6877, 0.6192, 0.687, 0.6153, 0.6871, 0.6146, 0.6889, 0.5446, 0.6877, 0.5442, 0.6878, 0.5407, 0.6889, 0.5412, 0.6894, 0.6667, 0.6886, 0.6704, 0.6884, 0.6697, 0.6891, 0.6653, 0.69, 0.5457, 0.6889, 0.5446, 0.6889, 0.5412, 0.69, 0.5425, 0.6901, 0.6632, 0.6894, 0.6667, 0.6891, 0.6653, 0.6896, 0.6613, 0.691, 0.5476, 0.69, 0.5457, 0.69, 0.5425, 0.691, 0.5446, 0.6908, 0.6602, 0.6901, 0.6632, 0.6896, 0.6613, 0.6902, 0.6577, 0.6849, 0.6051, 0.6844, 0.6026, 0.6852, 0.5997, 0.6856, 0.6026, 0.6913, 0.6577, 0.6908, 0.6602, 0.6902, 0.6577, 0.6906, 0.6548, 0.6855, 0.6081, 0.6849, 0.6051, 0.6856, 0.6026, 0.686, 0.6062, 0.69, 0.5425, 0.6889, 0.5412, 0.6889, 0.5386, 0.69, 0.5401, 0.6896, 0.6613, 0.6891, 0.6653, 0.6887, 0.6643, 0.6891, 0.6598, 0.6852, 0.5997, 0.6849, 0.5976, 0.6859, 0.5952, 0.686, 0.5976, 0.6902, 0.6577, 0.6896, 0.6613, 0.6891, 0.6598, 0.6895, 0.6559, 0.6856, 0.6026, 0.6852, 0.5997, 0.686, 0.5976, 0.6863, 0.6008, 0.6906, 0.6548, 0.6902, 0.6577, 0.6895, 0.6559, 0.6898, 0.6527, 0.686, 0.6062, 0.6856, 0.6026, 0.6863, 0.6008, 0.6866, 0.6047, 0.6909, 0.6527, 0.6906, 0.6548, 0.6898, 0.6527, 0.69, 0.6503, 0.6866, 0.6102, 0.686, 0.6062, 0.6866, 0.6047, 0.687, 0.6092, 0.6866, 0.5412, 0.6855, 0.5425, 0.6855, 0.5401, 0.6866, 0.5386, 0.6871, 0.6146, 0.6866, 0.6102, 0.687, 0.6092, 0.6873, 0.6141, 0.6878, 0.5407, 0.6866, 0.5412, 0.6866, 0.5386, 0.6878, 0.5381, 0.6884, 0.6697, 0.6877, 0.6742, 0.6882, 0.6692, 0.6877, 0.6192, 0.6871, 0.6146, 0.6873, 0.6141, 0.6889, 0.5412, 0.6878, 0.5407, 0.6878, 0.5381, 0.6889, 0.5386, 0.6891, 0.6653, 0.6884, 0.6697, 0.6882, 0.6692, 0.6887, 0.6643, 0.687, 0.6092, 0.6866, 0.6047, 0.6872, 0.6038, 0.6874, 0.6086, 0.6901, 0.6488, 0.69, 0.6503, 0.689, 0.6488, 0.6891, 0.6472, 0.6873, 0.6141, 0.687, 0.6092, 0.6874, 0.6086, 0.6876, 0.6138, 0.6878, 0.5381, 0.6866, 0.5386, 0.6866, 0.537, 0.6878, 0.5365, 0.6882, 0.6692, 0.6877, 0.6742, 0.688, 0.6689, 0.6877, 0.6192, 0.6873, 0.6141, 0.6876, 0.6138, 0.6889, 0.5386, 0.6878, 0.5381, 0.6878, 0.5365, 0.6889, 0.537, 0.6887, 0.6643, 0.6882, 0.6692, 0.688, 0.6689, 0.6883, 0.6637, 0.6859, 0.5952, 0.6857, 0.5937, 0.6868, 0.5921, 0.6869, 0.5937, 0.6891, 0.6598, 0.6887, 0.6643, 0.6883, 0.6637, 0.6885, 0.6589, 0.686, 0.5976, 0.6859, 0.5952, 0.6869, 0.5937, 0.687, 0.5962, 0.6895, 0.6559, 0.6891, 0.6598, 0.6885, 0.6589, 0.6887, 0.6548, 0.6863, 0.6008, 0.686, 0.5976, 0.687, 0.5962, 0.6871, 0.5997, 0.6898, 0.6527, 0.6895, 0.6559, 0.6887, 0.6548, 0.6889, 0.6513, 0.6866, 0.6047, 0.6863, 0.6008, 0.6871, 0.5997, 0.6872, 0.6038, 0.69, 0.6503, 0.6898, 0.6527, 0.6889, 0.6513, 0.689, 0.6488, 0.687, 0.5962, 0.6869, 0.5937, 0.6879, 0.5932, 0.6879, 0.5958, 0.6887, 0.6548, 0.6885, 0.6589, 0.6879, 0.6586, 0.6879, 0.6544, 0.6871, 0.5997, 0.687, 0.5962, 0.6879, 0.5958, 0.6879, 0.5993, 0.6889, 0.6513, 0.6887, 0.6548, 0.6879, 0.6544, 0.6879, 0.6509, 0.6872, 0.6038, 0.6871, 0.5997, 0.6879, 0.5993, 0.6879, 0.6035, 0.689, 0.6488, 0.6889, 0.6513, 0.6879, 0.6509, 0.6879, 0.6483, 0.6874, 0.6086, 0.6872, 0.6038, 0.6879, 0.6035, 0.6878, 0.6084, 0.6891, 0.6472, 0.689, 0.6488, 0.6879, 0.6483, 0.6879, 0.6467, 0.6876, 0.6138, 0.6874, 0.6086, 0.6878, 0.6084, 0.6878, 0.6137, 0.6919, 0.5298, 0.6908, 0.5297, 0.6908, 0.5288, 0.6919, 0.5288, 0.688, 0.6689, 0.6877, 0.6742, 0.6878, 0.6688, 0.6877, 0.6192, 0.6876, 0.6138, 0.6878, 0.6137, 0.6931, 0.5297, 0.6919, 0.5298, 0.6919, 0.5288, 0.6931, 0.5288, 0.6883, 0.6637, 0.688, 0.6689, 0.6878, 0.6688, 0.6878, 0.6635, 0.6869, 0.5937, 0.6868, 0.5921, 0.6879, 0.5916, 0.6879, 0.5932, 0.6885, 0.6589, 0.6883, 0.6637, 0.6878, 0.6635, 0.6879, 0.6586, 0.6878, 0.6137, 0.6878, 0.6084, 0.6883, 0.6086, 0.688, 0.6138, 0.6919, 0.5288, 0.6908, 0.5288, 0.6908, 0.5278, 0.6919, 0.5278, 0.6878, 0.6688, 0.6877, 0.6742, 0.6876, 0.6689, 0.6877, 0.6192, 0.6878, 0.6137, 0.688, 0.6138, 0.6931, 0.5288, 0.6919, 0.5288, 0.6919, 0.5278, 0.6931, 0.5278, 0.6878, 0.6635, 0.6878, 0.6688, 0.6876, 0.6689, 0.6874, 0.6637, 0.6879, 0.5932, 0.6879, 0.5916, 0.6891, 0.5921, 0.689, 0.5937, 0.6879, 0.6586, 0.6878, 0.6635, 0.6874, 0.6637, 0.6872, 0.6589, 0.6879, 0.5958, 0.6879, 0.5932, 0.689, 0.5937, 0.6889, 0.5963, 0.6879, 0.6544, 0.6879, 0.6586, 0.6872, 0.6589, 0.6871, 0.6548, 0.6879, 0.5993, 0.6879, 0.5958, 0.6889, 0.5963, 0.6887, 0.5997, 0.6879, 0.6509, 0.6879, 0.6544, 0.6871, 0.6548, 0.687, 0.6513, 0.6879, 0.6035, 0.6879, 0.5993, 0.6887, 0.5997, 0.6885, 0.6039, 0.6879, 0.6483, 0.6879, 0.6509, 0.687, 0.6513, 0.6869, 0.6488, 0.6878, 0.6084, 0.6879, 0.6035, 0.6885, 0.6039, 0.6883, 0.6086, 0.6879, 0.6467, 0.6879, 0.6483, 0.6869, 0.6488, 0.6868, 0.6472, 0.6871, 0.6548, 0.6872, 0.6589, 0.6866, 0.6598, 0.6863, 0.6559, 0.6887, 0.5997, 0.6889, 0.5963, 0.6898, 0.5976, 0.6895, 0.6008, 0.687, 0.6513, 0.6871, 0.6548, 0.6863, 0.6559, 0.686, 0.6527, 0.6885, 0.6039, 0.6887, 0.5997, 0.6895, 0.6008, 0.6891, 0.6047, 0.6869, 0.6488, 0.687, 0.6513, 0.686, 0.6527, 0.6859, 0.6503, 0.6883, 0.6086, 0.6885, 0.6039, 0.6891, 0.6047, 0.6887, 0.6092, 0.6868, 0.6472, 0.6869, 0.6488, 0.6859, 0.6503, 0.6857, 0.6488, 0.688, 0.6138, 0.6883, 0.6086, 0.6887, 0.6092, 0.6882, 0.6141, 0.6949, 0.5278, 0.6938, 0.5272, 0.6938, 0.5257, 0.6949, 0.5262, 0.6876, 0.6689, 0.6877, 0.6742, 0.6873, 0.6692, 0.6877, 0.6192, 0.688, 0.6138, 0.6882, 0.6141, 0.6961, 0.5272, 0.6949, 0.5278, 0.6949, 0.5262, 0.6961, 0.5257, 0.6874, 0.6637, 0.6876, 0.6689, 0.6873, 0.6692, 0.687, 0.6643, 0.689, 0.5937, 0.6891, 0.5921, 0.6901, 0.5937, 0.69, 0.5952, 0.6872, 0.6589, 0.6874, 0.6637, 0.687, 0.6643, 0.6866, 0.6598, 0.6889, 0.5963, 0.689, 0.5937, 0.69, 0.5952, 0.6898, 0.5976, 0.6949, 0.5262, 0.6938, 0.5257, 0.6938, 0.5231, 0.6949, 0.5236, 0.6873, 0.6692, 0.6877, 0.6742, 0.6871, 0.6697, 0.6877, 0.6192, 0.6882, 0.6141, 0.6884, 0.6146, 0.6961, 0.5257, 0.6949, 0.5262, 0.6949, 0.5236, 0.6961, 0.5231, 0.687, 0.6643, 0.6873, 0.6692, 0.6871, 0.6697, 0.6866, 0.6653, 0.6972, 0.5242, 0.6961, 0.5257, 0.6961, 0.5231, 0.6972, 0.5218, 0.6866, 0.6598, 0.687, 0.6643, 0.6866, 0.6653, 0.686, 0.6613, 0.6898, 0.5976, 0.69, 0.5952, 0.6909, 0.5976, 0.6906, 0.5998, 0.6863, 0.6559, 0.6866, 0.6598, 0.686, 0.6613, 0.6856, 0.6577, 0.6895, 0.6008, 0.6898, 0.5976, 0.6906, 0.5998, 0.6902, 0.6027, 0.686, 0.6527, 0.6863, 0.6559, 0.6856, 0.6577, 0.6852, 0.6548, 0.6891, 0.6047, 0.6895, 0.6008, 0.6902, 0.6027, 0.6896, 0.6062, 0.6859, 0.6503, 0.686, 0.6527, 0.6852, 0.6548, 0.6849, 0.6527, 0.6887, 0.6092, 0.6891, 0.6047, 0.6896, 0.6062, 0.6891, 0.6102, 0.6938, 0.5257, 0.6927, 0.5242, 0.6927, 0.5218, 0.6938, 0.5231, 0.6882, 0.6141, 0.6887, 0.6092, 0.6891, 0.6102, 0.6884, 0.6146, 0.6902, 0.6027, 0.6906, 0.5998, 0.6913, 0.6027, 0.6908, 0.6051, 0.6852, 0.6548, 0.6856, 0.6577, 0.6849, 0.6602, 0.6844, 0.6577, 0.6896, 0.6062, 0.6902, 0.6027, 0.6908, 0.6051, 0.6901, 0.6081, 0.6927, 0.5218, 0.6917, 0.5196, 0.6917, 0.5167, 0.6927, 0.5186, 0.6891, 0.6102, 0.6896, 0.6062, 0.6901, 0.6081, 0.6894, 0.6116, 0.6938, 0.5231, 0.6927, 0.5218, 0.6927, 0.5186, 0.6938, 0.5197, 0.6884, 0.6146, 0.6891, 0.6102, 0.6894, 0.6116, 0.6886, 0.6153, 0.6949, 0.5236, 0.6938, 0.5231, 0.6938, 0.5197, 0.6949, 0.5201, 0.6871, 0.6697, 0.6877, 0.6742, 0.687, 0.6704, 0.6877, 0.6192, 0.6884, 0.6146, 0.6886, 0.6153, 0.6961, 0.5231, 0.6949, 0.5236, 0.6949, 0.5201, 0.6961, 0.5197, 0.6866, 0.6653, 0.6871, 0.6697, 0.687, 0.6704, 0.6862, 0.6666, 0.6972, 0.5218, 0.6961, 0.5231, 0.6961, 0.5197, 0.6972, 0.5186, 0.686, 0.6613, 0.6866, 0.6653, 0.6862, 0.6666, 0.6855, 0.6632, 0.6982, 0.5196, 0.6972, 0.5218, 0.6972, 0.5186, 0.6982, 0.5167, 0.6856, 0.6577, 0.686, 0.6613, 0.6855, 0.6632, 0.6849, 0.6602, 0.687, 0.6704, 0.6877, 0.6742, 0.6868, 0.6712, 0.6877, 0.6192, 0.6886, 0.6153, 0.6887, 0.6161, 0.6961, 0.5197, 0.6949, 0.5201, 0.6949, 0.5158, 0.6961, 0.5155, 0.6862, 0.6666, 0.687, 0.6704, 0.6868, 0.6712, 0.6859, 0.6683, 0.6972, 0.5186, 0.6961, 0.5197, 0.6961, 0.5155, 0.6972, 0.5146, 0.6855, 0.6632, 0.6862, 0.6666, 0.6859, 0.6683, 0.6851, 0.6656, 0.6982, 0.5167, 0.6972, 0.5186, 0.6972, 0.5146, 0.6982, 0.5132, 0.6849, 0.6602, 0.6855, 0.6632, 0.6851, 0.6656, 0.6844, 0.6632, 0.6908, 0.6051, 0.6913, 0.6027, 0.6919, 0.6062, 0.6913, 0.6081, 0.6844, 0.6577, 0.6849, 0.6602, 0.6844, 0.6632, 0.6838, 0.6612, 0.6901, 0.6081, 0.6908, 0.6051, 0.6913, 0.6081, 0.6905, 0.6105, 0.6927, 0.5186, 0.6917, 0.5167, 0.6917, 0.5132, 0.6927, 0.5146, 0.6894, 0.6116, 0.6901, 0.6081, 0.6905, 0.6105, 0.6897, 0.6132, 0.6938, 0.5197, 0.6927, 0.5186, 0.6927, 0.5146, 0.6938, 0.5155, 0.6886, 0.6153, 0.6894, 0.6116, 0.6897, 0.6132, 0.6887, 0.6161, 0.6949, 0.5201, 0.6938, 0.5197, 0.6938, 0.5155, 0.6949, 0.5158, 0.6917, 0.5132, 0.6908, 0.5113, 0.6908, 0.5078, 0.6917, 0.5092, 0.6905, 0.6105, 0.6913, 0.6081, 0.6916, 0.6116, 0.6908, 0.6132, 0.6927, 0.5146, 0.6917, 0.5132, 0.6917, 0.5092, 0.6927, 0.5102, 0.6897, 0.6132, 0.6905, 0.6105, 0.6908, 0.6132, 0.6898, 0.6151, 0.6938, 0.5155, 0.6927, 0.5146, 0.6927, 0.5102, 0.6938, 0.5108, 0.6887, 0.6161, 0.6897, 0.6132, 0.6898, 0.6151, 0.6888, 0.6171, 0.6949, 0.5158, 0.6938, 0.5155, 0.6938, 0.5108, 0.6949, 0.511, 0.6868, 0.6712, 0.6877, 0.6742, 0.6867, 0.6721, 0.6877, 0.6192, 0.6887, 0.6161, 0.6888, 0.6171, 0.6961, 0.5155, 0.6949, 0.5158, 0.6949, 0.511, 0.6961, 0.5108, 0.6859, 0.6683, 0.6868, 0.6712, 0.6867, 0.6721, 0.6857, 0.6701, 0.6972, 0.5146, 0.6961, 0.5155, 0.6961, 0.5108, 0.6972, 0.5102, 0.6851, 0.6656, 0.6859, 0.6683, 0.6857, 0.6701, 0.6848, 0.6683, 0.6982, 0.5132, 0.6972, 0.5146, 0.6972, 0.5102, 0.6982, 0.5092, 0.6844, 0.6632, 0.6851, 0.6656, 0.6848, 0.6683, 0.684, 0.6666, 0.6991, 0.5113, 0.6982, 0.5132, 0.6982, 0.5092, 0.6991, 0.5078, 0.6961, 0.5108, 0.6949, 0.511, 0.6949, 0.5057, 0.6961, 0.5056, 0.6857, 0.6701, 0.6867, 0.6721, 0.6866, 0.6732, 0.6856, 0.6721, 0.6972, 0.5102, 0.6961, 0.5108, 0.6961, 0.5056, 0.6972, 0.5053, 0.6848, 0.6683, 0.6857, 0.6701, 0.6856, 0.6721, 0.6846, 0.6712, 0.6982, 0.5092, 0.6972, 0.5102, 0.6972, 0.5053, 0.6982, 0.5048, 0.684, 0.6666, 0.6848, 0.6683, 0.6846, 0.6712, 0.6837, 0.6703, 0.6991, 0.5078, 0.6982, 0.5092, 0.6982, 0.5048, 0.6991, 0.5041, 0.6917, 0.5092, 0.6908, 0.5078, 0.6908, 0.5041, 0.6917, 0.5048, 0.6908, 0.6132, 0.6916, 0.6116, 0.6918, 0.6153, 0.691, 0.6161, 0.6927, 0.5102, 0.6917, 0.5092, 0.6917, 0.5048, 0.6927, 0.5053, 0.6898, 0.6151, 0.6908, 0.6132, 0.691, 0.6161, 0.69, 0.6171, 0.6938, 0.5108, 0.6927, 0.5102, 0.6927, 0.5053, 0.6938, 0.5056, 0.6888, 0.6171, 0.6898, 0.6151, 0.69, 0.6171, 0.6889, 0.6181, 0.6949, 0.511, 0.6938, 0.5108, 0.6938, 0.5056, 0.6949, 0.5057, 0.6867, 0.6721, 0.6877, 0.6742, 0.6866, 0.6732, 0.6877, 0.6192, 0.6888, 0.6171, 0.6889, 0.6181, 0.691, 0.6161, 0.6918, 0.6153, 0.6919, 0.6192, 0.691, 0.6192, 0.6927, 0.5053, 0.6917, 0.5048, 0.6917, 0.5002, 0.6927, 0.5002, 0.69, 0.6171, 0.691, 0.6161, 0.691, 0.6192, 0.69, 0.6192, 0.6938, 0.5056, 0.6927, 0.5053, 0.6927, 0.5002, 0.6938, 0.5002, 0.6889, 0.6181, 0.69, 0.6171, 0.69, 0.6192, 0.6889, 0.6192, 0.6949, 0.5057, 0.6938, 0.5056, 0.6938, 0.5002, 0.6949, 0.5002, 0.6866, 0.6732, 0.6877, 0.6742, 0.6866, 0.6742, 0.6877, 0.6192, 0.6889, 0.6181, 0.6889, 0.6192, 0.6961, 0.5056, 0.6949, 0.5057, 0.6949, 0.5002, 0.6961, 0.5002, 0.6856, 0.6721, 0.6866, 0.6732, 0.6866, 0.6742, 0.6855, 0.6742, 0.6972, 0.5053, 0.6961, 0.5056, 0.6961, 0.5002, 0.6972, 0.5002, 0.6846, 0.6712, 0.6856, 0.6721, 0.6855, 0.6742, 0.6845, 0.6742, 0.6982, 0.5048, 0.6972, 0.5053, 0.6972, 0.5002, 0.6982, 0.5002, 0.6837, 0.6703, 0.6846, 0.6712, 0.6845, 0.6742, 0.6836, 0.6742, 0.6991, 0.5041, 0.6982, 0.5048, 0.6982, 0.5002, 0.6991, 0.5002, 0.6917, 0.5048, 0.6908, 0.5041, 0.6908, 0.5002, 0.6917, 0.5002, 0.6972, 0.5002, 0.6961, 0.5002, 0.6961, 0.4948, 0.6972, 0.4952, 0.6845, 0.6742, 0.6855, 0.6742, 0.6855, 0.6763, 0.6845, 0.6773, 0.6982, 0.5002, 0.6972, 0.5002, 0.6972, 0.4952, 0.6982, 0.4957, 0.6836, 0.6742, 0.6845, 0.6742, 0.6845, 0.6773, 0.6837, 0.6781, 0.6991, 0.5002, 0.6982, 0.5002, 0.6982, 0.4957, 0.6991, 0.4963, 0.6917, 0.5002, 0.6908, 0.5002, 0.6908, 0.4963, 0.6917, 0.4957, 0.691, 0.6192, 0.6919, 0.6192, 0.6918, 0.623, 0.6909, 0.6222, 0.6927, 0.5002, 0.6917, 0.5002, 0.6917, 0.4957, 0.6927, 0.4952, 0.69, 0.6192, 0.691, 0.6192, 0.6909, 0.6222, 0.6899, 0.6213, 0.6938, 0.5002, 0.6927, 0.5002, 0.6927, 0.4952, 0.6938, 0.4948, 0.6889, 0.6192, 0.69, 0.6192, 0.6899, 0.6213, 0.6889, 0.6202, 0.6949, 0.5002, 0.6938, 0.5002, 0.6938, 0.4948, 0.6949, 0.4947, 0.6866, 0.6742, 0.6877, 0.6742, 0.6866, 0.6753, 0.6877, 0.6192, 0.6889, 0.6192, 0.6889, 0.6202, 0.6961, 0.5002, 0.6949, 0.5002, 0.6949, 0.4947, 0.6961, 0.4948, 0.6855, 0.6742, 0.6866, 0.6742, 0.6866, 0.6753, 0.6855, 0.6763, 0.6899, 0.6213, 0.6909, 0.6222, 0.6907, 0.6251, 0.6898, 0.6233, 0.6938, 0.4948, 0.6927, 0.4952, 0.6927, 0.4903, 0.6938, 0.4897, 0.6889, 0.6202, 0.6899, 0.6213, 0.6898, 0.6233, 0.6888, 0.6213, 0.6949, 0.4947, 0.6938, 0.4948, 0.6938, 0.4897, 0.6949, 0.4895, 0.6866, 0.6753, 0.6877, 0.6742, 0.6867, 0.6763, 0.6877, 0.6192, 0.6889, 0.6202, 0.6888, 0.6213, 0.6961, 0.4948, 0.6949, 0.4947, 0.6949, 0.4895, 0.6961, 0.4897, 0.6855, 0.6763, 0.6866, 0.6753, 0.6867, 0.6763, 0.6857, 0.6783, 0.6972, 0.4952, 0.6961, 0.4948, 0.6961, 0.4897, 0.6972, 0.4903, 0.6845, 0.6773, 0.6855, 0.6763, 0.6857, 0.6783, 0.6847, 0.6802, 0.6982, 0.4957, 0.6972, 0.4952, 0.6972, 0.4903, 0.6982, 0.4913, 0.6837, 0.6781, 0.6845, 0.6773, 0.6847, 0.6802, 0.6839, 0.6818, 0.6991, 0.4963, 0.6982, 0.4957, 0.6982, 0.4913, 0.6991, 0.4926, 0.6917, 0.4957, 0.6908, 0.4963, 0.6908, 0.4926, 0.6917, 0.4913, 0.6909, 0.6222, 0.6918, 0.623, 0.6915, 0.6268, 0.6907, 0.6251, 0.6927, 0.4952, 0.6917, 0.4957, 0.6917, 0.4913, 0.6927, 0.4903, 0.6847, 0.6802, 0.6857, 0.6783, 0.6858, 0.6802, 0.685, 0.6829, 0.6982, 0.4913, 0.6972, 0.4903, 0.6972, 0.4858, 0.6982, 0.4872, 0.6839, 0.6818, 0.6847, 0.6802, 0.685, 0.6829, 0.6842, 0.6853, 0.6991, 0.4926, 0.6982, 0.4913, 0.6982, 0.4872, 0.6991, 0.4892, 0.6917, 0.4913, 0.6908, 0.4926, 0.6908, 0.4892, 0.6917, 0.4872, 0.6907, 0.6251, 0.6915, 0.6268, 0.6911, 0.6302, 0.6904, 0.6278, 0.6927, 0.4903, 0.6917, 0.4913, 0.6917, 0.4872, 0.6927, 0.4858, 0.6898, 0.6233, 0.6907, 0.6251, 0.6904, 0.6278, 0.6896, 0.6251, 0.6938, 0.4897, 0.6927, 0.4903, 0.6927, 0.4858, 0.6938, 0.4849, 0.6888, 0.6213, 0.6898, 0.6233, 0.6896, 0.6251, 0.6887, 0.6222, 0.6949, 0.4895, 0.6938, 0.4897, 0.6938, 0.4849, 0.6949, 0.4846, 0.6867, 0.6763, 0.6877, 0.6742, 0.6868, 0.6773, 0.6877, 0.6192, 0.6888, 0.6213, 0.6887, 0.6222, 0.6961, 0.4897, 0.6949, 0.4895, 0.6949, 0.4846, 0.6961, 0.4849, 0.6857, 0.6783, 0.6867, 0.6763, 0.6868, 0.6773, 0.6858, 0.6802, 0.6972, 0.4903, 0.6961, 0.4897, 0.6961, 0.4849, 0.6972, 0.4858, 0.6938, 0.4849, 0.6927, 0.4858, 0.6927, 0.4819, 0.6938, 0.4807, 0.6887, 0.6222, 0.6896, 0.6251, 0.6893, 0.6268, 0.6885, 0.623, 0.6949, 0.4846, 0.6938, 0.4849, 0.6938, 0.4807, 0.6949, 0.4804, 0.6868, 0.6773, 0.6877, 0.6742, 0.6869, 0.6781, 0.6877, 0.6192, 0.6887, 0.6222, 0.6885, 0.623, 0.6961, 0.4849, 0.6949, 0.4846, 0.6949, 0.4804, 0.6961, 0.4807, 0.6858, 0.6802, 0.6868, 0.6773, 0.6869, 0.6781, 0.6861, 0.6818, 0.6972, 0.4858, 0.6961, 0.4849, 0.6961, 0.4807, 0.6972, 0.4819, 0.685, 0.6829, 0.6858, 0.6802, 0.6861, 0.6818, 0.6854, 0.6853, 0.6982, 0.4872, 0.6972, 0.4858, 0.6972, 0.4819, 0.6982, 0.4837, 0.6842, 0.6853, 0.685, 0.6829, 0.6854, 0.6853, 0.6847, 0.6883, 0.6911, 0.6302, 0.6917, 0.6321, 0.6911, 0.6357, 0.6906, 0.6332, 0.6836, 0.6872, 0.6842, 0.6853, 0.6847, 0.6883, 0.6842, 0.6907, 0.6904, 0.6278, 0.6911, 0.6302, 0.6906, 0.6332, 0.69, 0.6302, 0.6927, 0.4858, 0.6917, 0.4872, 0.6917, 0.4837, 0.6927, 0.4819, 0.6896, 0.6251, 0.6904, 0.6278, 0.69, 0.6302, 0.6893, 0.6268, 0.6982, 0.4837, 0.6972, 0.4819, 0.6972, 0.4786, 0.6982, 0.4808, 0.6847, 0.6883, 0.6854, 0.6853, 0.6859, 0.6872, 0.6853, 0.6907, 0.6906, 0.6332, 0.6911, 0.6357, 0.6903, 0.6386, 0.6899, 0.6357, 0.6842, 0.6907, 0.6847, 0.6883, 0.6853, 0.6907, 0.6849, 0.6936, 0.69, 0.6302, 0.6906, 0.6332, 0.6899, 0.6357, 0.6895, 0.6321, 0.6927, 0.4819, 0.6917, 0.4837, 0.6917, 0.4808, 0.6927, 0.4786, 0.6893, 0.6268, 0.69, 0.6302, 0.6895, 0.6321, 0.6889, 0.6281, 0.6938, 0.4807, 0.6927, 0.4819, 0.6927, 0.4786, 0.6938, 0.4773, 0.6885, 0.623, 0.6893, 0.6268, 0.6889, 0.6281, 0.6884, 0.6237, 0.6949, 0.4804, 0.6938, 0.4807, 0.6938, 0.4773, 0.6949, 0.4769, 0.6869, 0.6781, 0.6877, 0.6742, 0.6871, 0.6788, 0.6877, 0.6192, 0.6885, 0.623, 0.6884, 0.6237, 0.6961, 0.4807, 0.6949, 0.4804, 0.6949, 0.4769, 0.6961, 0.4773, 0.6861, 0.6818, 0.6869, 0.6781, 0.6871, 0.6788, 0.6864, 0.6832, 0.6972, 0.4819, 0.6961, 0.4807, 0.6961, 0.4773, 0.6972, 0.4786, 0.6854, 0.6853, 0.6861, 0.6818, 0.6864, 0.6832, 0.6859, 0.6872, 0.6884, 0.6237, 0.6889, 0.6281, 0.6885, 0.6291, 0.6881, 0.6242, 0.6949, 0.4769, 0.6938, 0.4773, 0.6938, 0.4748, 0.6949, 0.4743, 0.6871, 0.6788, 0.6877, 0.6742, 0.6873, 0.6793, 0.6877, 0.6192, 0.6884, 0.6237, 0.6881, 0.6242, 0.6961, 0.4773, 0.6949, 0.4769, 0.6949, 0.4743, 0.6961, 0.4748, 0.6864, 0.6832, 0.6871, 0.6788, 0.6873, 0.6793, 0.6868, 0.6842, 0.6972, 0.4786, 0.6961, 0.4773, 0.6961, 0.4748, 0.6972, 0.4762, 0.6859, 0.6872, 0.6864, 0.6832, 0.6868, 0.6842, 0.6864, 0.6887, 0.6903, 0.6386, 0.6906, 0.6407, 0.6896, 0.6431, 0.6895, 0.6407, 0.6853, 0.6907, 0.6859, 0.6872, 0.6864, 0.6887, 0.686, 0.6926, 0.6899, 0.6357, 0.6903, 0.6386, 0.6895, 0.6407, 0.6892, 0.6375, 0.6849, 0.6936, 0.6853, 0.6907, 0.686, 0.6926, 0.6857, 0.6958, 0.6895, 0.6321, 0.6899, 0.6357, 0.6892, 0.6375, 0.6889, 0.6336, 0.6846, 0.6958, 0.6849, 0.6936, 0.6857, 0.6958, 0.6855, 0.6982, 0.6889, 0.6281, 0.6895, 0.6321, 0.6889, 0.6336, 0.6885, 0.6291, 0.6938, 0.4773, 0.6927, 0.4786, 0.6927, 0.4762, 0.6938, 0.4748, 0.686, 0.6926, 0.6864, 0.6887, 0.687, 0.6895, 0.6868, 0.6937, 0.6892, 0.6375, 0.6895, 0.6407, 0.6885, 0.6421, 0.6884, 0.6386, 0.6857, 0.6958, 0.686, 0.6926, 0.6868, 0.6937, 0.6866, 0.6971, 0.6889, 0.6336, 0.6892, 0.6375, 0.6884, 0.6386, 0.6883, 0.6345, 0.6855, 0.6982, 0.6857, 0.6958, 0.6866, 0.6971, 0.6865, 0.6997, 0.6885, 0.6291, 0.6889, 0.6336, 0.6883, 0.6345, 0.6881, 0.6297, 0.6854, 0.6997, 0.6855, 0.6982, 0.6865, 0.6997, 0.6864, 0.7013, 0.6881, 0.6242, 0.6885, 0.6291, 0.6881, 0.6297, 0.6879, 0.6245, 0.6949, 0.4743, 0.6938, 0.4748, 0.6938, 0.4732, 0.6949, 0.4727, 0.6873, 0.6793, 0.6877, 0.6742, 0.6875, 0.6796, 0.6877, 0.6192, 0.6881, 0.6242, 0.6879, 0.6245, 0.6961, 0.4748, 0.6949, 0.4743, 0.6949, 0.4727, 0.6961, 0.4732, 0.6868, 0.6842, 0.6873, 0.6793, 0.6875, 0.6796, 0.6872, 0.6848, 0.6896, 0.6431, 0.6898, 0.6446, 0.6887, 0.6462, 0.6886, 0.6446, 0.6864, 0.6887, 0.6868, 0.6842, 0.6872, 0.6848, 0.687, 0.6895, 0.6895, 0.6407, 0.6896, 0.6431, 0.6886, 0.6446, 0.6885, 0.6421, 0.6919, 0.5317, 0.6908, 0.5317, 0.6908, 0.5307, 0.6919, 0.5307, 0.6875, 0.6796, 0.6877, 0.6742, 0.6877, 0.6797, 0.6877, 0.6192, 0.6879, 0.6245, 0.6877, 0.6246, 0.6931, 0.5317, 0.6919, 0.5317, 0.6919, 0.5307, 0.6931, 0.5307, 0.6872, 0.6848, 0.6875, 0.6796, 0.6877, 0.6797, 0.6877, 0.685, 0.6886, 0.6446, 0.6887, 0.6462, 0.6876, 0.6467, 0.6876, 0.6451, 0.687, 0.6895, 0.6872, 0.6848, 0.6877, 0.685, 0.6876, 0.6898, 0.6885, 0.6421, 0.6886, 0.6446, 0.6876, 0.6451, 0.6876, 0.6425, 0.6868, 0.6937, 0.687, 0.6895, 0.6876, 0.6898, 0.6876, 0.6941, 0.6884, 0.6386, 0.6885, 0.6421, 0.6876, 0.6425, 0.6876, 0.639, 0.6866, 0.6971, 0.6868, 0.6937, 0.6876, 0.6941, 0.6876, 0.6976, 0.6883, 0.6345, 0.6884, 0.6386, 0.6876, 0.639, 0.6876, 0.6348, 0.6865, 0.6997, 0.6866, 0.6971, 0.6876, 0.6976, 0.6876, 0.7002, 0.6881, 0.6297, 0.6883, 0.6345, 0.6876, 0.6348, 0.6877, 0.6299, 0.6864, 0.7013, 0.6865, 0.6997, 0.6876, 0.7002, 0.6876, 0.7018, 0.6879, 0.6245, 0.6881, 0.6297, 0.6877, 0.6299, 0.6877, 0.6246, 0.0, 1.46e-08, 0.1407, 0.0, 0.1407, 1.0, 1.845e-07, 1.0, 0.6994, 0.6538, 0.6994, 0.5313, 0.8401, 0.5313, 0.8401, 0.6538, 0.422, 0.0, 0.5627, 0.0, 0.5627, 1.0, 0.422, 1.0, 0.6994, 0.5313, 0.6994, 0.4088, 0.8401, 0.4088, 0.8401, 0.5313, 0.2813, 1.0, 0.1407, 1.0, 0.1407, 0.0, 0.2813, 0.0, 0.422, 1.0, 0.2813, 1.0, 0.2813, 0.0, 0.422, 7.299e-09, 0.6047, 0.345, 0.6047, 0.4088, 0.5955, 0.4088, 0.5955, 0.345, 0.5955, 0.345, 0.5955, 0.4088, 0.5865, 0.4088, 0.5865, 0.345, 0.5865, 0.345, 0.5865, 0.4088, 0.5783, 0.4088, 0.5783, 0.345, 0.5783, 0.345, 0.5783, 0.4088, 0.5724, 0.4088, 0.5724, 0.345, 0.5724, 0.345, 0.5724, 0.4088, 0.5627, 0.4088, 0.5627, 0.345, 0.78, 0.06384, 0.78, 5.839e-08, 0.7882, 2.336e-07, 0.7882, 0.06384, 0.7882, 0.06384, 0.7882, 2.336e-07, 0.7971, 1.752e-07, 0.7971, 0.06384, 0.7971, 0.06384, 0.7971, 1.752e-07, 0.8064, 2.336e-07, 0.8064, 0.06384, 0.8064, 0.06384, 0.8064, 2.336e-07, 0.8157, 2.336e-07, 0.8157, 0.06384, 0.8157, 0.06384, 0.8157, 2.336e-07, 0.8246, 1.752e-07, 0.8246, 0.06384, 0.8246, 0.06384, 0.8246, 1.752e-07, 0.8328, 5.839e-08, 0.8328, 0.06384, 0.8328, 0.06384, 0.8328, 5.839e-08, 0.8401, 0.0, 0.8401, 0.06384, 0.7056, 0.06384, 0.7056, 0.0, 0.7128, 0.0, 0.7128, 0.06384, 0.7128, 0.06384, 0.7128, 0.0, 0.721, 0.0, 0.721, 0.06384, 0.721, 0.06384, 0.721, 0.0, 0.7299, 0.0, 0.7299, 0.06384, 0.7299, 0.06384, 0.7299, 0.0, 0.7392, 0.0, 0.7392, 0.06384, 0.7392, 0.06384, 0.7392, 0.0, 0.7485, 0.0, 0.7485, 0.06384, 0.7485, 0.06384, 0.7485, 0.0, 0.7574, 0.0, 0.7574, 0.06384, 0.7574, 0.06384, 0.7574, 0.0, 0.7656, 0.0, 0.7656, 0.06384, 0.7656, 0.06384, 0.7656, 0.0, 0.7728, 0.0, 0.7728, 0.06384, 0.6384, 0.06384, 0.6384, 0.0, 0.6456, 0.0, 0.6456, 0.06384, 0.6456, 0.06384, 0.6456, 0.0, 0.6538, 0.0, 0.6538, 0.06384, 0.6538, 0.06384, 0.6538, 0.0, 0.6627, 0.0, 0.6627, 0.06384, 0.6627, 0.06384, 0.6627, 0.0, 0.672, 0.0, 0.672, 0.06384, 0.672, 0.06384, 0.672, 0.0, 0.6812, 0.0, 0.6812, 0.06384, 0.6812, 0.06384, 0.6812, 0.0, 0.6902, 0.0, 0.6902, 0.06384, 0.6902, 0.06384, 0.6902, 0.0, 0.6984, 0.0, 0.6984, 0.06384, 0.6984, 0.06384, 0.6984, 0.0, 0.7056, 0.0, 0.7056, 0.06384, 0.6384, 0.345, 0.6384, 0.4088, 0.6311, 0.4088, 0.6311, 0.345, 0.6311, 0.345, 0.6311, 0.4088, 0.6229, 0.4088, 0.6229, 0.345, 0.7769, 0.8488, 0.7691, 0.8533, 0.7638, 0.8446, 0.7696, 0.8411, 0.6229, 0.345, 0.6229, 0.4088, 0.614, 0.4088, 0.614, 0.345, 0.614, 0.345, 0.614, 0.4088, 0.6047, 0.4088, 0.6047, 0.345, 0.9898, 0.5115, 0.9933, 0.519, 0.9952, 0.527, 0.9952, 0.5351, 0.9933, 0.543, 0.9898, 0.5505, 0.9846, 0.5573, 0.978, 0.563, 0.9703, 0.5675, 0.9616, 0.5706, 0.9525, 0.5722, 0.9432, 0.5722, 0.934, 0.5706, 0.9254, 0.5675, 0.9177, 0.563, 0.9111, 0.5573, 0.9059, 0.5505, 0.9023, 0.543, 0.9005, 0.5351, 0.9005, 0.527, 0.9023, 0.519, 0.9059, 0.5115, 0.9111, 0.5048, 0.9177, 0.499, 0.9254, 0.4945, 0.934, 0.4914, 0.9432, 0.4898, 0.9525, 0.4898, 0.9616, 0.4914, 0.9703, 0.4945, 0.978, 0.499, 0.9846, 0.5048, 0.7769, 0.7848, 0.7835, 0.7906, 0.7747, 0.7968, 0.7696, 0.7925, 0.7048, 0.7973, 0.71, 0.7906, 0.7188, 0.7968, 0.7148, 0.802, 0.7421, 0.858, 0.7329, 0.8564, 0.7362, 0.8469, 0.7432, 0.8481, 0.794, 0.8128, 0.794, 0.8209, 0.7827, 0.8199, 0.7827, 0.8137, 0.7329, 0.7772, 0.7421, 0.7756, 0.7432, 0.7855, 0.7362, 0.7867, 0.7101, 0.842, 0.7048, 0.8363, 0.7148, 0.8317, 0.7188, 0.8368, 0.7835, 0.8431, 0.7769, 0.8488, 0.7696, 0.8411, 0.7747, 0.8368, 0.7691, 0.7803, 0.7769, 0.7848, 0.7696, 0.7925, 0.7638, 0.7891, 0.7012, 0.8048, 0.7048, 0.7973, 0.7148, 0.802, 0.7121, 0.8077, 0.7514, 0.858, 0.7421, 0.858, 0.7432, 0.8481, 0.7503, 0.8481, 0.7922, 0.8048, 0.794, 0.8128, 0.7827, 0.8137, 0.7813, 0.8077, 0.7243, 0.7803, 0.7329, 0.7772, 0.7362, 0.7867, 0.7297, 0.7891, 0.7167, 0.8477, 0.7101, 0.842, 0.7188, 0.8368, 0.7238, 0.8411, 0.7886, 0.8363, 0.7835, 0.8431, 0.7747, 0.8368, 0.7786, 0.8317, 0.7605, 0.7772, 0.7691, 0.7803, 0.7638, 0.7891, 0.7572, 0.7867, 0.6994, 0.8209, 0.6994, 0.8128, 0.7107, 0.8137, 0.7107, 0.8199, 0.6994, 0.8128, 0.7012, 0.8048, 0.7121, 0.8077, 0.7107, 0.8137, 0.7605, 0.8564, 0.7514, 0.858, 0.7503, 0.8481, 0.7572, 0.8469, 0.7886, 0.7973, 0.7922, 0.8048, 0.7813, 0.8077, 0.7786, 0.802, 0.7165, 0.7848, 0.7243, 0.7803, 0.7297, 0.7891, 0.7238, 0.7925, 0.7243, 0.8533, 0.7167, 0.8477, 0.7238, 0.8411, 0.7297, 0.8446, 0.7922, 0.8288, 0.7886, 0.8363, 0.7786, 0.8317, 0.7813, 0.826, 0.7514, 0.7756, 0.7605, 0.7772, 0.7572, 0.7867, 0.7503, 0.7855, 0.7012, 0.8288, 0.6994, 0.8209, 0.7107, 0.8199, 0.7121, 0.826, 0.7691, 0.8533, 0.7605, 0.8564, 0.7572, 0.8469, 0.7638, 0.8446, 0.7835, 0.7906, 0.7886, 0.7973, 0.7786, 0.802, 0.7747, 0.7968, 0.71, 0.7906, 0.7165, 0.7848, 0.7238, 0.7925, 0.7188, 0.7968, 0.7329, 0.8564, 0.7243, 0.8533, 0.7297, 0.8446, 0.7362, 0.8469, 0.794, 0.8209, 0.7922, 0.8288, 0.7813, 0.826, 0.7827, 0.8199, 0.7421, 0.7756, 0.7514, 0.7756, 0.7503, 0.7855, 0.7432, 0.7855, 0.7048, 0.8363, 0.7012, 0.8288, 0.7121, 0.826, 0.7148, 0.8317, 0.614, 1.46e-08, 0.614, 0.345, 0.6047, 0.345, 0.6047, 0.0, 0.6229, 1.46e-08, 0.6229, 0.345, 0.614, 0.345, 0.614, 1.46e-08, 0.6311, 1.46e-08, 0.6311, 0.345, 0.6229, 0.345, 0.6229, 1.46e-08, 0.6384, 1.46e-08, 0.6384, 0.345, 0.6311, 0.345, 0.6311, 1.46e-08, 0.6984, 0.4088, 0.6984, 0.06384, 0.7056, 0.06384, 0.7056, 0.4088, 0.6902, 0.4088, 0.6902, 0.06384, 0.6984, 0.06384, 0.6984, 0.4088, 0.6812, 0.4088, 0.6812, 0.06384, 0.6902, 0.06384, 0.6902, 0.4088, 0.672, 0.4088, 0.672, 0.06384, 0.6812, 0.06384, 0.6812, 0.4088, 0.6627, 0.4088, 0.6627, 0.06384, 0.672, 0.06384, 0.672, 0.4088, 0.6538, 0.4088, 0.6538, 0.06384, 0.6627, 0.06384, 0.6627, 0.4088, 0.6456, 0.4088, 0.6456, 0.06384, 0.6538, 0.06384, 0.6538, 0.4088, 0.6384, 0.4088, 0.6384, 0.06384, 0.6456, 0.06384, 0.6456, 0.4088, 0.7656, 0.4088, 0.7656, 0.06384, 0.7728, 0.06384, 0.7728, 0.4088, 0.7574, 0.4088, 0.7574, 0.06384, 0.7656, 0.06384, 0.7656, 0.4088, 0.7485, 0.4088, 0.7485, 0.06384, 0.7574, 0.06384, 0.7574, 0.4088, 0.7392, 0.4088, 0.7392, 0.06384, 0.7485, 0.06384, 0.7485, 0.4088, 0.7299, 0.4088, 0.7299, 0.06384, 0.7392, 0.06384, 0.7392, 0.4088, 0.721, 0.4088, 0.721, 0.06384, 0.7299, 0.06384, 0.7299, 0.4088, 0.7128, 0.4088, 0.7128, 0.06384, 0.721, 0.06384, 0.721, 0.4088, 0.7056, 0.4088, 0.7056, 0.06384, 0.7128, 0.06384, 0.7128, 0.4088, 0.8328, 0.4088, 0.8328, 0.06384, 0.8401, 0.06384, 0.8401, 0.4088, 0.8246, 0.4088, 0.8246, 0.06384, 0.8328, 0.06384, 0.8328, 0.4088, 0.8157, 0.4088, 0.8157, 0.06384, 0.8246, 0.06384, 0.8246, 0.4088, 0.8064, 0.4088, 0.8064, 0.06384, 0.8157, 0.06384, 0.8157, 0.4088, 0.7971, 0.4088, 0.7971, 0.06384, 0.8064, 0.06384, 0.8064, 0.4088, 0.7882, 0.4088, 0.7882, 0.06384, 0.7971, 0.06384, 0.7971, 0.4088, 0.78, 0.4088, 0.78, 0.06384, 0.7882, 0.06384, 0.7882, 0.4088, 0.7728, 0.4088, 0.7728, 0.06384, 0.78, 0.06384, 0.78, 0.4088, 0.5783, 1.46e-08, 0.5783, 0.345, 0.5724, 0.345, 0.5711, 1.46e-08, 0.5865, 0.0, 0.5865, 0.345, 0.5783, 0.345, 0.5783, 1.46e-08, 0.5955, 1.46e-08, 0.5955, 0.345, 0.5865, 0.345, 0.5865, 0.0, 0.6047, 0.0, 0.6047, 0.345, 0.5955, 0.345, 0.5955, 1.46e-08, 0.6908, 0.4727, 0.6908, 0.5365, 0.6836, 0.5365, 0.6836, 0.4727, 0.6929, 0.7127, 0.6836, 0.7127, 0.6836, 0.7018, 0.6929, 0.7018, 0.6933, 0.4088, 0.6933, 0.4727, 0.6836, 0.4727, 0.6836, 0.4088, 0.7101, 0.842, 0.7167, 0.8477, 0.7078, 0.8554, 0.7012, 0.8497, 0.5929, 0.4088, 0.5929, 0.7862, 0.5846, 0.7862, 0.5846, 0.4088, 0.5846, 0.4088, 0.5846, 0.7862, 0.5766, 0.7862, 0.5766, 0.4088, 0.5766, 0.4088, 0.5766, 0.7862, 0.5692, 0.7862, 0.5692, 0.4088, 0.5692, 0.4088, 0.5692, 0.7862, 0.5627, 0.7862, 0.5627, 0.4088, 0.6836, 0.4088, 0.6836, 0.7862, 0.6772, 0.7862, 0.6772, 0.4088, 0.6772, 0.4088, 0.6772, 0.7862, 0.6698, 0.7862, 0.6698, 0.4088, 0.6698, 0.4088, 0.6698, 0.7862, 0.6618, 0.7862, 0.6618, 0.4088, 0.6618, 0.4088, 0.6618, 0.7862, 0.6535, 0.7862, 0.6535, 0.4088, 0.6535, 0.4088, 0.6535, 0.7862, 0.6451, 0.7862, 0.6451, 0.4088, 0.6451, 0.4088, 0.6451, 0.7862, 0.6371, 0.7862, 0.6371, 0.4088, 0.6371, 0.4088, 0.6371, 0.7862, 0.6297, 0.7862, 0.6297, 0.4088, 0.6297, 0.4088, 0.6297, 0.7862, 0.6232, 0.7862, 0.6232, 0.4088, 0.8401, 0.3774, 0.8401, 0.0, 0.8465, 0.0, 0.8465, 0.3774, 0.8465, 0.3774, 0.8465, 0.0, 0.8539, 0.0, 0.8539, 0.3774, 0.8539, 0.3774, 0.8539, 0.0, 0.862, 0.0, 0.862, 0.3774, 0.862, 0.3774, 0.862, 0.0, 0.8703, 0.0, 0.8703, 0.3774, 0.8703, 0.3774, 0.8703, 0.0, 0.8786, 0.0, 0.8786, 0.3774, 0.8786, 0.3774, 0.8786, 0.0, 0.8867, 0.0, 0.8867, 0.3774, 0.8867, 0.3774, 0.8867, 0.0, 0.8941, 0.0, 0.8941, 0.3774, 0.8941, 0.3774, 0.8941, 0.0, 0.9005, 0.0, 0.9005, 0.3774, 0.9005, 0.3774, 0.9005, 0.7547, 0.8941, 0.7547, 0.8941, 0.3774, 0.8941, 0.3774, 0.8941, 0.7547, 0.8867, 0.7547, 0.8867, 0.3774, 0.8867, 0.3774, 0.8867, 0.7547, 0.8786, 0.7547, 0.8786, 0.3774, 0.8786, 0.3774, 0.8786, 0.7547, 0.8703, 0.7547, 0.8703, 0.3774, 0.8703, 0.3774, 0.8703, 0.7547, 0.862, 0.7547, 0.862, 0.3774, 0.862, 0.3774, 0.862, 0.7547, 0.8539, 0.7547, 0.8539, 0.3774, 0.8539, 0.3774, 0.8539, 0.7547, 0.8465, 0.7547, 0.8465, 0.3774, 0.8465, 0.3774, 0.8465, 0.7547, 0.8401, 0.7547, 0.8401, 0.3774, 0.6232, 0.4088, 0.6232, 0.7862, 0.6167, 0.7862, 0.6167, 0.4088, 0.6167, 0.4088, 0.6167, 0.7862, 0.6093, 0.7862, 0.6093, 0.4088, 0.9005, 0.687, 0.9005, 0.6797, 0.9022, 0.6725, 0.9054, 0.6658, 0.91, 0.6597, 0.916, 0.6546, 0.9229, 0.6505, 0.9307, 0.6477, 0.9389, 0.6463, 0.9473, 0.6463, 0.9555, 0.6477, 0.9632, 0.6505, 0.9702, 0.6546, 0.9761, 0.6597, 0.9808, 0.6658, 0.984, 0.6725, 0.9856, 0.6797, 0.9856, 0.687, 0.984, 0.6941, 0.9808, 0.7009, 0.9761, 0.7069, 0.9702, 0.7121, 0.9632, 0.7162, 0.9555, 0.7189, 0.9473, 0.7204, 0.9389, 0.7204, 0.9307, 0.7189, 0.9229, 0.7162, 0.916, 0.7121, 0.91, 0.7069, 0.9054, 0.7009, 0.9022, 0.6941, 0.6093, 0.4088, 0.6093, 0.7862, 0.6013, 0.7862, 0.6013, 0.4088, 0.6013, 0.4088, 0.6013, 0.7862, 0.5929, 0.7862, 0.5929, 0.4088, 0.9022, 0.6201, 0.9005, 0.6129, 0.9005, 0.6056, 0.9022, 0.5985, 0.9054, 0.5917, 0.91, 0.5856, 0.916, 0.5805, 0.9229, 0.5764, 0.9307, 0.5736, 0.9389, 0.5722, 0.9473, 0.5722, 0.9555, 0.5736, 0.9632, 0.5764, 0.9702, 0.5805, 0.9761, 0.5856, 0.9808, 0.5917, 0.984, 0.5985, 0.9856, 0.6056, 0.9856, 0.6129, 0.984, 0.6201, 0.9808, 0.6268, 0.9761, 0.6329, 0.9702, 0.638, 0.9632, 0.6421, 0.9555, 0.6449, 0.9473, 0.6463, 0.9389, 0.6463, 0.9307, 0.6449, 0.9229, 0.6421, 0.916, 0.638, 0.91, 0.6329, 0.9054, 0.6268, 0.7107, 0.8199, 0.7107, 0.8137, 0.7107, 0.8137, 0.7107, 0.8199, 0.7238, 0.7925, 0.7297, 0.7891, 0.7297, 0.7891, 0.7238, 0.7925, 0.7813, 0.826, 0.7786, 0.8317, 0.7786, 0.8317, 0.7813, 0.826, 0.7121, 0.826, 0.7107, 0.8199, 0.7107, 0.8199, 0.7121, 0.826, 0.7188, 0.7968, 0.7238, 0.7925, 0.7238, 0.7925, 0.7188, 0.7968, 0.7827, 0.8199, 0.7813, 0.826, 0.7813, 0.826, 0.7827, 0.8199, 0.7148, 0.8317, 0.7121, 0.826, 0.7121, 0.826, 0.7148, 0.8317, 0.7148, 0.802, 0.7188, 0.7968, 0.7188, 0.7968, 0.7148, 0.802, 0.7827, 0.8137, 0.7827, 0.8199, 0.7827, 0.8199, 0.7827, 0.8137, 0.7188, 0.8368, 0.7148, 0.8317, 0.7148, 0.8317, 0.7188, 0.8368, 0.7121, 0.8077, 0.7148, 0.802, 0.7148, 0.802, 0.7121, 0.8077, 0.7813, 0.8077, 0.7827, 0.8137, 0.7827, 0.8137, 0.7813, 0.8077, 0.7238, 0.8411, 0.7188, 0.8368, 0.7188, 0.8368, 0.7238, 0.8411, 0.7107, 0.8137, 0.7121, 0.8077, 0.7121, 0.8077, 0.7107, 0.8137, 0.7786, 0.802, 0.7813, 0.8077, 0.7813, 0.8077, 0.7786, 0.802, 0.7297, 0.8446, 0.7238, 0.8411, 0.7238, 0.8411, 0.7297, 0.8446, 0.7747, 0.7968, 0.7786, 0.802, 0.7786, 0.802, 0.7747, 0.7968, 0.7362, 0.8469, 0.7297, 0.8446, 0.7297, 0.8446, 0.7362, 0.8469, 0.7696, 0.7925, 0.7747, 0.7968, 0.7747, 0.7968, 0.7696, 0.7925, 0.7432, 0.8481, 0.7362, 0.8469, 0.7362, 0.8469, 0.7432, 0.8481, 0.7638, 0.7891, 0.7696, 0.7925, 0.7696, 0.7925, 0.7638, 0.7891, 0.7503, 0.8481, 0.7432, 0.8481, 0.7432, 0.8481, 0.7503, 0.8481, 0.7572, 0.7867, 0.7638, 0.7891, 0.7638, 0.7891, 0.7572, 0.7867, 0.7572, 0.8469, 0.7503, 0.8481, 0.7503, 0.8481, 0.7572, 0.8469, 0.7503, 0.7855, 0.7572, 0.7867, 0.7572, 0.7867, 0.7503, 0.7855, 0.7638, 0.8446, 0.7572, 0.8469, 0.7572, 0.8469, 0.7638, 0.8446, 0.7432, 0.7855, 0.7503, 0.7855, 0.7503, 0.7855, 0.7432, 0.7855, 0.7696, 0.8411, 0.7638, 0.8446, 0.7638, 0.8446, 0.7696, 0.8411, 0.7362, 0.7867, 0.7432, 0.7855, 0.7432, 0.7855, 0.7362, 0.7867, 0.7747, 0.8368, 0.7696, 0.8411, 0.7696, 0.8411, 0.7747, 0.8368, 0.7297, 0.7891, 0.7362, 0.7867, 0.7362, 0.7867, 0.7297, 0.7891, 0.7786, 0.8317, 0.7747, 0.8368, 0.7747, 0.8368, 0.7786, 0.8317])
me_cylinder.materials.append(mat_cameralight)
me_cylinder.materials.append(mat_camerabody)
me_cylinder.materials.append(mat_cameralense)
me_cylinder.use_remesh_preserve_volume = False
me_cylinder.use_remesh_preserve_attributes = False
me_cylinder.use_mirror_vertex_groups = False
me_cylinder.update()

# ---- objects
ob_cylinder = bpy.data.objects.new('Cylinder', me_cylinder)
ob_lamp = bpy.data.objects.new('Lamp', light_lamp)
ob_camera = bpy.data.objects.new('Camera', cam_camera)

# ---- transforms, parenting, visibility, modifiers, constraints
ob_cylinder.location = (0.0, 0.0, 0.0)
ob_cylinder.rotation_euler = (1.571, -0.0, 0.0)
ob_cylinder.scale = (0.1535, 0.1535, 0.02782)
ob_cylinder.lineart.crease_threshold = 0.0
_m = ob_cylinder.modifiers.new('Auto Smooth', 'NODES')
_m.node_group = ng_auto_smooth
_gi = [s.identifier for s in ng_auto_smooth.interface.items_tree if s.item_type == 'SOCKET' and s.in_out == 'INPUT']
_m[_gi[1]] = 1.306  # Angle
ob_lamp.location = (0.0, 0.0, 0.0)
ob_lamp.rotation_euler = (0.6503, 0.05522, 1.866)
ob_lamp.scale = (0.1535, 0.1535, 0.1535)
ob_lamp.lock_rotations_4d = False
ob_lamp.empty_display_type = 'ARROWS'
ob_lamp.color = (0.0, 0.0, 0.0, 0.0)
ob_lamp.lineart.crease_threshold = 0.0
ob_camera.location = (0.0, 0.0, 0.0)
ob_camera.rotation_euler = (1.109, 0.0, 0.8149)
ob_camera.scale = (0.1535, 0.1535, 0.1535)
ob_camera.lock_rotations_4d = False
ob_camera.empty_display_type = 'ARROWS'
ob_camera.color = (0.0, 0.0, 0.0, 0.0)
ob_camera.display_type = 'WIRE'
ob_camera.lineart.crease_threshold = 0.0

# ---- collection membership
col_collection_1.objects.link(ob_cylinder)
col_collection_1.objects.link(ob_lamp)
col_collection_1.objects.link(ob_camera)

# ---- scene / render settings (as saved in the file)
scene.camera = ob_camera
scene.frame_start = 1; scene.frame_end = 250; scene.frame_set(1)
scene.render.engine = 'BLENDER_EEVEE_NEXT'
scene.render.resolution_percentage = 50
scene.render.dither_intensity = 0.0
scene.cycles.use_denoising = False
scene.cycles.samples = 128
scene.cycles.sampling_pattern = 'TABULATED_SOBOL'
scene.cycles.use_adaptive_sampling = False
scene.cycles.use_light_tree = False
scene.cycles.blur_glossy = 0.0
scene.cycles.sample_clamp_indirect = 0.0
scene.view_settings.view_transform = 'Standard'
bpy.context.view_layer.update()

